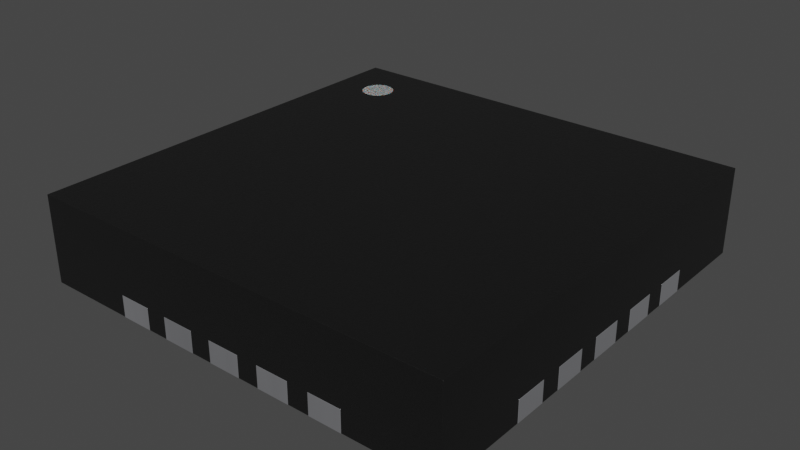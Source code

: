 # Source: SWTQFN-20-1EP_4x4mm_P0.5mm.blend  (saved by Blender 4.1.23; exported with 4.5.12 LTS)
import bpy
from mathutils import Matrix  # noqa: F401  (used for matrix-valued properties, if any)

bpy.ops.wm.read_factory_settings(use_empty=True)
scene = bpy.context.scene
scene.name = 'Scene'

# ---- collections
col_collection = bpy.data.collections.new('Collection'); scene.collection.children.link(col_collection)

# ---- materials (node trees are filled in below, after node groups)
mat_plastic_chip = bpy.data.materials.new('plastic_chip')
mat_plastic_chip.use_transparent_shadow = False
mat_plastic_chip.preview_render_type = 'CUBE'
mat_metal_pins = bpy.data.materials.new('metal_pins')
mat_metal_pins.use_transparent_shadow = False
mat_metal_pins.preview_render_type = 'CUBE'
mat_white_markings = bpy.data.materials.new('white_markings')
mat_white_markings.use_transparent_shadow = False
mat_white_markings.preview_render_type = 'FLAT'

# ---- material node trees
mat_plastic_chip.use_nodes = True; mat_plastic_chip.node_tree.nodes.clear()
_N = mat_plastic_chip.node_tree.nodes; _L = mat_plastic_chip.node_tree.links
n0 = _N.new('ShaderNodeBsdfPrincipled'); n0.name = 'Principled BSDF'; n0.location = (10, 300)
n0.distribution = 'GGX'
n0.subsurface_method = 'BURLEY'
n0.inputs[0].default_value = (0.009312, 0.009312, 0.009312, 1.0)
n0.inputs[1].default_value = 0.1372
n0.inputs[2].default_value = 0.3706
n0.inputs[3].default_value = 1.45
n0.inputs[27].default_value = (0.0, 0.0, 0.0, 1.0)
n0.inputs[28].default_value = 1.0
n1 = _N.new('ShaderNodeOutputMaterial'); n1.name = 'Material Output'; n1.location = (300, 300)
n2 = _N.new('ShaderNodeTexNoise'); n2.name = 'Noise Texture'; n2.location = (-893, 54)
n2.inputs[2].default_value = 200.0
n2.inputs[3].default_value = 3.6
n2.inputs[4].default_value = 0.8375
n3 = _N.new('ShaderNodeBump'); n3.name = 'Bump'; n3.location = (-604, -53)
n3.inputs[0].default_value = 0.08
n3.inputs[1].default_value = 1.0
n3.inputs[2].default_value = 1.0
_L.new(n0.outputs[0], n1.inputs[0])
_L.new(n2.outputs[0], n3.inputs[3])
_L.new(n3.outputs[0], n0.inputs[5])
n1.is_active_output = True
mat_metal_pins.use_nodes = True; mat_metal_pins.node_tree.nodes.clear()
_N = mat_metal_pins.node_tree.nodes; _L = mat_metal_pins.node_tree.links
n0 = _N.new('ShaderNodeMapping'); n0.name = 'Mapping'; n0.location = (-1447, -91)
n0.inputs[3].default_value = (4.8, 1.2, 1.1)
n1 = _N.new('ShaderNodeBsdfPrincipled'); n1.name = 'Principled BSDF'; n1.location = (-560, 254)
n1.distribution = 'GGX'
n1.subsurface_method = 'BURLEY'
n1.inputs[1].default_value = 0.7818
n1.inputs[2].default_value = 0.2886
n1.inputs[3].default_value = 1.45
n1.inputs[13].default_value = 0.0
n1.inputs[27].default_value = (0.0, 0.0, 0.0, 1.0)
n1.inputs[28].default_value = 1.0
n2 = _N.new('ShaderNodeOutputMaterial'); n2.name = 'Material Output.002'; n2.location = (-205, 253)
n2.width = 213
n3 = _N.new('ShaderNodeTexNoise'); n3.name = 'Noise Texture.002'; n3.location = (-1228, -73)
n3.inputs[2].default_value = 0.1
n3.inputs[3].default_value = 7.0
n3.inputs[4].default_value = 0.6
n3.inputs[8].default_value = 0.4
n4 = _N.new('ShaderNodeTexCoord'); n4.name = 'Texture Coordinate'; n4.location = (-1636, -116)
n5 = _N.new('ShaderNodeMix'); n5.name = 'Mix.001'; n5.location = (-921, 45)
n5.data_type = 'RGBA'
n5.inputs[6].default_value = (0.9398, 0.9547, 1.0, 1.0)
n5.inputs[7].default_value = (0.13, 0.1259, 0.1359, 1.0)
n6 = _N.new('ShaderNodeBump'); n6.name = 'Bump.001'; n6.location = (-1001, -227)
n6.inputs[0].default_value = 0.05
n6.inputs[1].default_value = 0.01
n6.inputs[2].default_value = 1.0
_L.new(n1.outputs[0], n2.inputs[0])
_L.new(n3.outputs[0], n6.inputs[3])
_L.new(n0.outputs[0], n3.inputs[0])
_L.new(n3.outputs[0], n5.inputs[0])
_L.new(n4.outputs[3], n0.inputs[0])
_L.new(n5.outputs[2], n1.inputs[0])
_L.new(n6.outputs[0], n1.inputs[5])
n2.is_active_output = True
mat_white_markings.use_nodes = True; mat_white_markings.node_tree.nodes.clear()
_N = mat_white_markings.node_tree.nodes; _L = mat_white_markings.node_tree.links
n0 = _N.new('ShaderNodeOutputMaterial'); n0.name = 'Material Output'; n0.location = (493, 281)
n1 = _N.new('ShaderNodeBsdfPrincipled'); n1.name = 'Principled BSDF'; n1.location = (159, 253)
n1.distribution = 'GGX'
n1.subsurface_method = 'BURLEY'
n1.inputs[1].default_value = 0.02
n1.inputs[2].default_value = 0.4636
n1.inputs[3].default_value = 1.4
n1.inputs[8].default_value = 1.0
n1.inputs[10].default_value = 0.3682
n1.inputs[13].default_value = 0.6591
n1.inputs[18].default_value = 0.2318
n1.inputs[20].default_value = 0.6709
n1.inputs[24].default_value = 0.1191
n1.inputs[27].default_value = (0.0, 0.0, 0.0, 1.0)
n1.inputs[28].default_value = 1.0
n2 = _N.new('ShaderNodeMapping'); n2.name = 'Mapping'; n2.location = (-1010, 265)
n2.inputs[3].default_value = (3.0, 1.0, 1.0)
n3 = _N.new('ShaderNodeTexCoord'); n3.name = 'Texture Coordinate'; n3.location = (-1250, 180)
n4 = _N.new('ShaderNodeBump'); n4.name = 'Bump'; n4.location = (-376, -99)
n4.inputs[0].default_value = 0.05
n4.inputs[1].default_value = 1.0
n4.inputs[2].default_value = 1.0
n5 = _N.new('ShaderNodeTexNoise'); n5.name = 'Noise Texture'; n5.location = (-662, 176)
n5.inputs[2].default_value = 88.0
n5.inputs[3].default_value = 10.8
n5.inputs[4].default_value = 0.9167
n5.inputs[8].default_value = 1.6
n6 = _N.new('ShaderNodeValToRGB'); n6.name = 'ColorRamp'; n6.location = (-354, 186)
while len(n6.color_ramp.elements) > 1: n6.color_ramp.elements.remove(n6.color_ramp.elements[-1])
n6.color_ramp.elements[0].position = 0.0; n6.color_ramp.elements[0].color = (0.2596, 0.2596, 0.2596, 1.0)
_e = n6.color_ramp.elements.new(1.0); _e.color = (0.6303, 0.6303, 0.6303, 1.0)
n7 = _N.new('ShaderNodeMix'); n7.name = 'Mix'; n7.location = (-58, 311)
n7.data_type = 'RGBA'
n7.inputs[0].default_value = 0.3682
n7.inputs[7].default_value = (0.2525, 0.2525, 0.2525, 1.0)
_L.new(n5.outputs[0], n6.inputs[0])
_L.new(n1.outputs[0], n0.inputs[0])
_L.new(n3.outputs[2], n2.inputs[0])
_L.new(n2.outputs[0], n5.inputs[0])
_L.new(n5.outputs[0], n4.inputs[3])
_L.new(n4.outputs[0], n1.inputs[5])
_L.new(n6.outputs[0], n7.inputs[6])
_L.new(n7.outputs[2], n1.inputs[0])
n0.is_active_output = True

# ---- world
world_world = bpy.data.worlds.new('World'); scene.world = world_world
world_world.use_nodes = True; world_world.node_tree.nodes.clear()
_N = world_world.node_tree.nodes; _L = world_world.node_tree.links
n0 = _N.new('ShaderNodeOutputWorld'); n0.name = 'World Output'; n0.location = (300, 300)
n1 = _N.new('ShaderNodeBackground'); n1.name = 'Background'; n1.location = (10, 300)
n1.inputs[0].default_value = (0.05088, 0.05088, 0.05088, 1.0)
_L.new(n1.outputs[0], n0.inputs[0])
n0.is_active_output = True
world_world.color = (0.05088, 0.05088, 0.05088)
world_world.use_sun_shadow = False
world_world.sun_shadow_jitter_overblur = 0.0

# ---- meshes
me_shape_9_indexedfaceset_002 = bpy.data.meshes.new('SHAPE_9_IndexedFaceSet.002')
me_shape_9_indexedfaceset_002.from_pydata([(0.7874, 0.7874, 0.3201), (0.7874, -0.7874, 0.0007874), (-0.5902, -0.5902, 0.07874), (0.5902, -0.5902, 0.07874), (-0.7874, -0.7874, 0.0007874), (0.7874, -0.7874, 0.3201), (-0.7874, -0.7874, 0.3201), (-0.7874, 0.7874, 0.3201), (-0.7874, 0.7874, 0.0007874), (0.7874, 0.7874, 0.0007874), (-0.4535, 0.665, 0.07874), (-0.2567, 0.665, 0.07874), (-0.05984, 0.665, 0.07874), (0.137, 0.665, 0.07874), (0.2567, 0.665, 0.07874), (0.3339, 0.665, 0.07874), (0.4535, 0.665, 0.07874), (0.665, 0.3339, 0.07874), (0.665, 0.2567, 0.07874), (0.665, 0.137, 0.07874), (0.665, -0.05984, 0.07874), (0.665, -0.137, 0.07874), (0.665, -0.2567, 0.07874), (0.665, -0.4535, 0.07874), (0.3339, -0.665, 0.07874), (0.4535, -0.665, 0.07874), (-0.05984, -0.665, 0.07874), (0.05984, -0.665, 0.07874), (-0.137, -0.665, 0.07874), (-0.4535, -0.665, 0.07874), (-0.665, -0.3339, 0.07874), (-0.665, -0.4535, 0.07874), (-0.665, -0.137, 0.07874), (-0.665, -0.2567, 0.07874), (-0.665, 0.2567, 0.07874), (-0.665, 0.137, 0.07874), (-0.665, 0.4535, 0.07874), (0.5902, 0.5902, 0.07874), (-0.5902, 0.5902, 0.07874), (-0.3339, 0.665, 0.07874), (-0.137, 0.665, 0.07874), (0.05984, 0.665, 0.07874), (0.665, 0.4535, 0.07874), (0.665, 0.05984, 0.07874), (0.665, -0.3339, 0.07874), (0.2567, -0.665, 0.07874), (0.137, -0.665, 0.07874), (-0.2567, -0.665, 0.07874), (-0.3339, -0.665, 0.07874), (-0.665, -0.05984, 0.07874), (-0.665, 0.05984, 0.07874), (-0.665, 0.3339, 0.07874), (0.4535, -0.7874, 0.07874), (-0.4535, -0.7874, 0.0007874), (-0.4535, -0.7874, 0.07874), (-0.3339, -0.7874, 0.0007874), (-0.3339, -0.7874, 0.07874), (-0.137, -0.7874, 0.0007874), (-0.2567, -0.7874, 0.0007874), (-0.2567, -0.7874, 0.07874), (-0.05984, -0.7874, 0.0007874), (-0.05984, -0.7874, 0.07874), (-0.137, -0.7874, 0.07874), (0.05984, -0.7874, 0.0007874), (0.05984, -0.7874, 0.07874), (0.2567, -0.7874, 0.0007874), (0.137, -0.7874, 0.0007874), (0.137, -0.7874, 0.07874), (0.3339, -0.7874, 0.0007874), (0.3339, -0.7874, 0.07874), (0.2567, -0.7874, 0.07874), (0.4535, -0.7874, 0.0007874), (0.7874, 0.4535, 0.07874), (0.7874, -0.4535, 0.0007874), (0.7874, -0.4535, 0.07874), (0.7874, -0.3339, 0.0007874), (0.7874, -0.3339, 0.07874), (0.7874, -0.137, 0.0007874), (0.7874, -0.2567, 0.0007874), (0.7874, -0.2567, 0.07874), (0.7874, -0.05984, 0.0007874), (0.7874, -0.05984, 0.07874), (0.7874, -0.137, 0.07874), (0.7874, 0.05984, 0.0007874), (0.7874, 0.05984, 0.07874), (0.7874, 0.2567, 0.0007874), (0.7874, 0.137, 0.0007874), (0.7874, 0.137, 0.07874), (0.7874, 0.3339, 0.0007874), (0.7874, 0.3339, 0.07874), (0.7874, 0.2567, 0.07874), (0.7874, 0.4535, 0.0007874), (-0.4535, 0.7874, 0.07874), (-0.4535, 0.7874, 0.0007874), (-0.3339, 0.7874, 0.0007874), (-0.3339, 0.7874, 0.07874), (-0.2567, 0.7874, 0.07874), (-0.05984, 0.7874, 0.07874), (-0.137, 0.7874, 0.07874), (-0.05984, 0.7874, 0.0007874), (-0.137, 0.7874, 0.0007874), (-0.2567, 0.7874, 0.0007874), (0.05984, 0.7874, 0.0007874), (0.05984, 0.7874, 0.07874), (0.137, 0.7874, 0.07874), (0.2567, 0.7874, 0.0007874), (0.137, 0.7874, 0.0007874), (0.3339, 0.7874, 0.07874), (0.2567, 0.7874, 0.07874), (0.4535, 0.7874, 0.07874), (0.4535, 0.7874, 0.0007874), (0.3339, 0.7874, 0.0007874), (-0.7874, -0.4535, 0.07874), (-0.7874, -0.4535, 0.0007874), (-0.7874, -0.2567, 0.0007874), (-0.7874, -0.3339, 0.0007874), (-0.7874, -0.3339, 0.07874), (-0.7874, -0.137, 0.0007874), (-0.7874, -0.137, 0.07874), (-0.7874, -0.05984, 0.0007874), (-0.7874, -0.05984, 0.07874), (-0.7874, -0.2567, 0.07874), (-0.7874, 0.137, 0.0007874), (-0.7874, 0.05984, 0.0007874), (-0.7874, 0.05984, 0.07874), (-0.7874, 0.2567, 0.0007874), (-0.7874, 0.2567, 0.07874), (-0.7874, 0.137, 0.07874), (-0.7874, 0.3339, 0.0007874), (-0.7874, 0.3339, 0.07874), (-0.7874, 0.4535, 0.07874), (-0.7874, 0.4535, 0.0007874), (-0.665, -0.137, 0.0007874), (-0.665, -0.05984, 0.0007874), (-0.665, -0.4535, 0.0007874), (-0.5902, -0.5784, 0.0007874), (-0.665, -0.3339, 0.0007874), (-0.665, -0.2567, 0.0007874), (-0.665, 0.05984, 0.0007874), (-0.665, 0.137, 0.0007874), (-0.665, 0.2567, 0.0007874), (-0.665, 0.3339, 0.0007874), (-0.5902, -0.5902, 0.0007874), (-0.665, 0.4535, 0.0007874), (-0.4535, 0.665, 0.0007874), (-0.5784, 0.5902, 0.0007874), (-0.3339, 0.665, 0.0007874), (-0.5902, 0.5902, 0.0007874), (-0.2567, 0.665, 0.0007874), (-0.05984, 0.665, 0.0007874), (-0.137, 0.665, 0.0007874), (0.05984, 0.665, 0.0007874), (0.2567, 0.665, 0.0007874), (0.137, 0.665, 0.0007874), (0.3339, 0.665, 0.0007874), (0.4535, 0.665, 0.0007874), (0.5902, 0.5902, 0.0007874), (-0.3339, -0.665, 0.0007874), (-0.4535, -0.665, 0.0007874), (-0.2567, -0.665, 0.0007874), (-0.05984, -0.665, 0.0007874), (-0.137, -0.665, 0.0007874), (0.05984, -0.665, 0.0007874), (0.137, -0.665, 0.0007874), (0.3339, -0.665, 0.0007874), (0.5902, -0.5902, 0.0007874), (0.4535, -0.665, 0.0007874), (0.2567, -0.665, 0.0007874), (0.665, -0.3339, 0.0007874), (0.665, -0.2567, 0.0007874), (0.665, -0.137, 0.0007874), (0.665, -0.05984, 0.0007874), (0.665, 0.2567, 0.0007874), (0.665, 0.3339, 0.0007874), (0.665, 0.4535, 0.0007874), (0.665, -0.4535, 0.0007874), (0.665, 0.05984, 0.0007874), (0.665, 0.137, 0.0007874), (-0.665, 0.4535, 0.0), (-0.5902, -0.5902, 0.07874), (0.5902, -0.5902, 0.07874), (-0.4535, 0.7878, 0.07874), (-0.7878, 0.4535, 0.0), (-0.665, 0.3339, 0.0), (-0.7878, 0.3339, 0.0), (-0.4535, 0.665, 0.07874), (-0.665, 0.2567, 0.0), (-0.2567, 0.7878, 0.07874), (-0.7878, 0.137, 0.0), (-0.2567, 0.665, 0.07874), (-0.7878, 0.2567, 0.0), (-0.665, 0.137, 0.0), (-0.05984, 0.7878, 0.07874), (-0.05984, 0.665, 0.07874), (-0.7878, -0.05984, 0.0), (0.137, 0.665, 0.07874), (0.2567, 0.665, 0.07874), (-0.7878, 0.05984, 0.0), (0.3339, 0.665, 0.07874), (-0.665, 0.05984, 0.0), (-0.665, -0.05984, 0.0), (0.4535, 0.665, 0.07874), (-0.7878, -0.2567, 0.0), (0.665, 0.3339, 0.07874), (-0.665, -0.2567, 0.0), (0.665, 0.2567, 0.07874), (0.665, 0.137, 0.07874), (-0.7878, -0.137, 0.0), (-0.665, -0.137, 0.0), (0.665, -0.05984, 0.07874), (0.7878, -0.05984, 0.07874), (-0.665, -0.4535, 0.0), (0.665, -0.137, 0.07874), (0.665, -0.2567, 0.07874), (-0.7878, -0.3339, 0.0), (-0.665, -0.3339, 0.0), (-0.7878, -0.4535, 0.0), (0.665, -0.4535, 0.07874), (0.7878, -0.4535, 0.07874), (0.3339, -0.665, 0.07874), (-0.3339, -0.665, 0.0), (-0.3339, -0.7878, 0.0), (0.4535, -0.665, 0.07874), (-0.4535, -0.665, 0.0), (-0.4535, -0.7878, 0.0), (-0.05984, -0.665, 0.07874), (-0.137, -0.665, 0.0), (0.05984, -0.665, 0.07874), (-0.2567, -0.7878, 0.0), (-0.2567, -0.665, 0.0), (-0.137, -0.665, 0.07874), (-0.137, -0.7878, 0.0), (-0.137, -0.7878, 0.07874), (-0.4535, -0.665, 0.07874), (-0.4535, -0.7878, 0.07874), (-0.7878, -0.3339, 0.07874), (0.05984, -0.665, 0.0), (-0.665, -0.3339, 0.07874), (-0.05984, -0.665, 0.0), (-0.7878, -0.4535, 0.07874), (0.05984, -0.7878, 0.0), (-0.05984, -0.7878, 0.0), (-0.665, -0.4535, 0.07874), (-0.7878, -0.137, 0.07874), (-0.665, -0.137, 0.07874), (0.137, -0.665, 0.0), (0.2567, -0.665, 0.0), (0.2567, -0.7878, 0.0), (0.137, -0.7878, 0.0), (-0.7878, -0.2567, 0.07874), (0.4535, -0.7878, 0.0), (0.3339, -0.7878, 0.0), (-0.665, -0.2567, 0.07874), (0.4535, -0.665, 0.0), (-0.7878, 0.05984, 0.07874), (-0.7878, -0.05984, 0.07874), (0.3339, -0.665, 0.0), (-0.7878, 0.2567, 0.07874), (0.7878, -0.4535, 0.0), (-0.665, 0.2567, 0.07874), (0.665, -0.3339, 0.0), (0.7878, -0.3339, 0.0), (-0.7878, 0.137, 0.07874), (0.665, -0.4535, 0.0), (-0.665, 0.137, 0.07874), (-0.665, 0.4535, 0.07874), (0.665, -0.2567, 0.0), (0.5902, 0.5902, 0.07874), (0.7878, -0.137, 0.0), (0.7878, -0.2567, 0.0), (-0.5902, 0.5902, 0.07874), (-0.3339, 0.665, 0.07874), (0.665, -0.137, 0.0), (-0.3339, 0.7878, 0.07874), (0.7878, -0.05984, 0.0), (-0.137, 0.665, 0.07874), (-0.137, 0.7878, 0.07874), (0.665, -0.05984, 0.0), (0.05984, 0.665, 0.07874), (0.665, 0.05984, 0.0), (0.7878, 0.05984, 0.0), (0.05984, 0.7878, 0.07874), (0.7878, 0.2567, 0.0), (0.7878, 0.137, 0.0), (0.665, 0.2567, 0.0), (0.665, 0.137, 0.0), (0.2567, 0.7878, 0.07874), (0.137, 0.7878, 0.07874), (0.4535, 0.7878, 0.07874), (0.3339, 0.7878, 0.07874), (0.665, 0.3339, 0.0), (0.7878, 0.3339, 0.07874), (0.7878, 0.4535, 0.07874), (0.665, 0.4535, 0.07874), (0.665, 0.4535, 0.0), (0.7878, 0.4535, 0.0), (0.7878, 0.3339, 0.0), (0.7878, 0.137, 0.07874), (0.4535, 0.665, 0.0), (0.7878, 0.2567, 0.07874), (0.3339, 0.7878, 0.0), (0.4535, 0.7878, 0.0), (0.7878, 0.05984, 0.07874), (0.3339, 0.665, 0.0), (0.665, 0.05984, 0.07874), (0.7878, -0.2567, 0.07874), (0.2567, 0.665, 0.0), (0.137, 0.7878, 0.0), (0.2567, 0.7878, 0.0), (0.7878, -0.137, 0.07874), (0.7878, -0.3339, 0.07874), (0.137, 0.665, 0.0), (0.665, -0.3339, 0.07874), (0.3339, -0.7878, 0.07874), (0.4535, -0.7878, 0.07874), (-0.05984, 0.7878, 0.0), (-0.05984, 0.665, 0.0), (0.05984, 0.7878, 0.0), (0.05984, 0.665, 0.0), (0.2567, -0.7878, 0.07874), (0.2567, -0.665, 0.07874), (0.137, -0.7878, 0.07874), (0.137, -0.665, 0.07874), (-0.137, 0.7878, 0.0), (-0.137, 0.665, 0.0), (-0.05984, -0.7878, 0.07874), (-0.2567, 0.7878, 0.0), (0.05984, -0.7878, 0.07874), (-0.2567, 0.665, 0.0), (-0.2567, -0.665, 0.07874), (-0.2567, -0.7878, 0.07874), (-0.3339, -0.7878, 0.07874), (-0.3339, 0.7878, 0.0), (-0.3339, 0.665, 0.0), (-0.4535, 0.7878, 0.0), (-0.3339, -0.665, 0.07874), (-0.4535, 0.665, 0.0), (-0.665, -0.05984, 0.07874), (-0.5902, -0.5902, 0.0), (-0.665, 0.05984, 0.07874), (-0.5902, 0.5902, 0.0), (0.5902, 0.5902, 0.0), (-0.665, 0.3339, 0.07874), (-0.7878, 0.3339, 0.07874), (-0.7878, 0.4535, 0.07874), (0.5902, -0.5902, 0.0), (-0.6474, 0.5479, 0.2811), (-0.6349, 0.5383, 0.2811), (-0.6204, 0.5322, 0.2811), (-0.6047, 0.5302, 0.2811), (-0.5745, 0.5383, 0.2811), (-0.562, 0.5479, 0.2811), (-0.5524, 0.5604, 0.2811), (-0.5891, 0.6489, 0.2811), (-0.6204, 0.6489, 0.2811), (-0.6349, 0.6428, 0.2811), (-0.657, 0.6207, 0.2811), (-0.663, 0.6062, 0.2811), (-0.665, 0.5906, 0.2811), (-0.663, 0.5749, 0.2811), (-0.657, 0.5604, 0.2811), (-0.5891, 0.5322, 0.2811), (-0.5464, 0.5749, 0.2811), (-0.5444, 0.5906, 0.2811), (-0.5464, 0.6062, 0.2811), (-0.5524, 0.6207, 0.2811), (-0.562, 0.6332, 0.2811), (-0.5745, 0.6428, 0.2811), (-0.6047, 0.6509, 0.2811), (-0.6474, 0.6332, 0.2811), (-0.6349, 0.6428, 0.3205), (-0.6474, 0.6332, 0.3205), (-0.5745, 0.5383, 0.3205), (-0.562, 0.5479, 0.3205), (-0.5524, 0.6207, 0.3205), (-0.562, 0.6332, 0.3205), (-0.663, 0.5749, 0.3205), (-0.657, 0.5604, 0.3205), (-0.665, 0.5906, 0.3205), (-0.6204, 0.6489, 0.3205), (-0.657, 0.6207, 0.3205), (-0.663, 0.6062, 0.3205), (-0.5524, 0.5604, 0.3205), (-0.6349, 0.5383, 0.3205), (-0.6204, 0.5322, 0.3205), (-0.5745, 0.6428, 0.3205), (-0.5891, 0.6489, 0.3205), (-0.5891, 0.5322, 0.3205), (-0.5464, 0.5749, 0.3205), (-0.6474, 0.5479, 0.3205), (-0.6047, 0.6509, 0.3205), (-0.5464, 0.6062, 0.3205), (-0.5444, 0.5906, 0.3205), (-0.6047, 0.5302, 0.3205)], [], [(6, 62, 61), (5, 82, 81), (0, 104, 103), (6, 124, 120), (139, 140, 147), (156, 154, 155), (2, 142, 135), (38, 147, 145), (66, 67, 64, 63), (68, 69, 70, 65), (58, 59, 56, 55), (4, 53, 54, 6), (9, 0, 72, 91), (69, 52, 5), (5, 6, 61), (6, 54, 56), (82, 77, 80, 81), (6, 56, 59), (70, 69, 5), (67, 70, 5), (6, 59, 62), (64, 67, 5), (61, 64, 5), (86, 87, 84, 83), (88, 89, 90, 85), (78, 79, 76, 75), (1, 73, 74, 5), (8, 7, 92, 93), (89, 72, 0), (0, 5, 81), (5, 74, 76), (104, 106, 102, 103), (5, 76, 79), (90, 89, 0), (87, 90, 0), (5, 79, 82), (84, 87, 0), (81, 84, 0), (100, 98, 97, 99), (94, 95, 96, 101), (105, 108, 107, 111), (9, 110, 109, 0), (7, 8, 131, 130), (95, 92, 7), (7, 0, 103), (0, 109, 107), (117, 118, 120, 119), (0, 107, 108), (96, 95, 7), (98, 96, 7), (0, 108, 104), (97, 98, 7), (103, 97, 7), (127, 122, 123, 124), (129, 128, 125, 126), (121, 114, 115, 116), (4, 6, 112, 113), (6, 7, 124), (7, 130, 129), (7, 129, 126), (116, 112, 6), (114, 137, 136, 115), (7, 126, 127), (7, 127, 124), (121, 116, 6), (118, 121, 6), (120, 118, 6), (119, 133, 132, 117), (135, 134, 136), (144, 145, 93), (145, 147, 93), (147, 135, 138), (135, 136, 137), (135, 137, 132), (131, 8, 147), (8, 93, 147), (135, 132, 133), (140, 125, 128, 141), (143, 131, 147), (122, 139, 138, 123), (141, 143, 147), (135, 133, 138), (177, 86, 83, 176), (140, 141, 147), (147, 138, 139), (77, 170, 171, 80), (75, 168, 169, 78), (65, 167, 164, 68), (175, 73, 165), (73, 1, 165), (1, 71, 165), (71, 166, 165), (63, 162, 163, 66), (57, 161, 160, 60), (55, 157, 159, 58), (101, 148, 146, 94), (158, 53, 142), (53, 4, 142), (4, 113, 142), (113, 134, 135), (142, 113, 135), (158, 142, 157), (142, 165, 160), (157, 142, 159), (159, 142, 161), (156, 145, 151), (145, 144, 146), (161, 142, 160), (145, 146, 148), (162, 160, 165), (163, 162, 165), (167, 163, 165), (164, 167, 165), (166, 164, 165), (175, 165, 168), (165, 156, 171), (168, 165, 169), (169, 165, 170), (99, 149, 150, 100), (170, 165, 171), (145, 148, 150), (106, 153, 151, 102), (145, 150, 149), (111, 154, 152, 105), (145, 149, 151), (176, 171, 156), (177, 176, 156), (156, 151, 153), (173, 88, 85, 172), (156, 153, 152), (172, 177, 156), (6, 5, 0, 7), (173, 172, 156), (9, 91, 156), (91, 174, 156), (174, 173, 156), (155, 110, 156), (110, 9, 156), (156, 152, 154), (71, 52, 25, 166), (140, 139, 35, 34), (155, 154, 15, 16), (150, 148, 11, 40), (57, 62, 28, 161), (138, 133, 49, 50), (169, 170, 21, 22), (37, 38, 145, 156), (173, 174, 42, 17), (99, 97, 12, 149), (156, 165, 3, 37), (122, 127, 35, 139), (117, 132, 32, 118), (128, 129, 51, 141), (83, 84, 43, 176), (77, 82, 21, 170), (53, 158, 29, 54), (132, 137, 33, 32), (165, 142, 2, 3), (131, 143, 36, 130), (1, 5, 52, 71), (143, 141, 51, 36), (114, 121, 33, 137), (158, 157, 48, 29), (93, 92, 10, 144), (94, 146, 39, 95), (78, 169, 22, 79), (88, 173, 17, 89), (151, 149, 12, 41), (177, 172, 18, 19), (75, 76, 44, 168), (100, 150, 40, 98), (175, 168, 44, 23), (106, 104, 13, 153), (85, 90, 18, 172), (123, 138, 50, 124), (60, 160, 26, 61), (105, 152, 14, 108), (65, 70, 45, 167), (102, 151, 41, 103), (163, 167, 45, 46), (146, 144, 10, 39), (160, 162, 27, 26), (66, 163, 46, 67), (86, 177, 19, 87), (152, 153, 13, 14), (115, 136, 30, 116), (101, 96, 11, 148), (63, 64, 27, 162), (73, 175, 23, 74), (171, 176, 43, 20), (119, 120, 49, 133), (111, 107, 15, 154), (68, 164, 24, 69), (136, 134, 31, 30), (58, 159, 47, 59), (110, 155, 16, 109), (55, 56, 48, 157), (164, 166, 25, 24), (91, 72, 42, 174), (125, 140, 34, 126), (159, 161, 28, 47), (113, 112, 31, 134), (80, 171, 20, 81), (3, 2, 38, 37), (95, 39, 10, 92), (98, 40, 11, 96), (108, 14, 13, 104), (38, 2, 135, 147), (109, 16, 15, 107), (89, 17, 42, 72), (87, 19, 18, 90), (81, 20, 43, 84), (79, 22, 21, 82), (74, 23, 44, 76), (52, 69, 24, 25), (64, 61, 26, 27), (62, 59, 47, 28), (70, 67, 46, 45), (56, 54, 29, 48), (121, 118, 32, 33), (120, 124, 50, 49), (112, 116, 30, 31), (127, 126, 34, 35), (129, 130, 36, 51), (103, 41, 12, 97), (62, 57, 60, 61), (253, 222, 314, 250), (186, 259, 264, 191), (298, 201, 198, 303), (202, 249, 243, 207), (324, 275, 189, 328), (184, 182, 178, 183), (226, 230, 232, 231), (199, 339, 337, 200), (338, 179, 270, 340), (266, 213, 212, 272), (188, 190, 186, 191), (216, 214, 215, 211), (290, 203, 293, 294), (316, 193, 192, 315), (341, 267, 180, 345), (282, 299, 297, 283), (191, 264, 262, 188), (194, 197, 199, 200), (207, 243, 244, 208), (315, 192, 281, 317), (231, 232, 330, 228), (183, 342, 343, 184), (279, 304, 302, 280), (202, 207, 208, 204), (272, 212, 309, 268), (184, 343, 344, 182), (224, 234, 233, 223), (208, 244, 252, 204), (345, 180, 179, 338), (268, 309, 305, 269), (340, 270, 267, 341), (182, 344, 265, 178), (178, 265, 342, 183), (204, 252, 249, 202), (223, 233, 335, 220), (224, 223, 220, 221), (336, 185, 181, 334), (332, 273, 271, 333), (269, 305, 213, 266), (248, 245, 246, 247), (296, 291, 203, 290), (228, 229, 226, 231), (318, 278, 193, 316), (285, 206, 205, 284), (194, 255, 254, 197), (334, 181, 273, 332), (260, 312, 310, 261), (241, 238, 236, 240), (323, 276, 275, 324), (263, 217, 312, 260), (311, 195, 287, 307), (250, 314, 313, 251), (284, 205, 299, 282), (197, 254, 339, 199), (221, 331, 234, 224), (241, 325, 225, 238), (247, 319, 321, 248), (308, 286, 196, 306), (246, 320, 319, 247), (251, 256, 253, 250), (317, 281, 278, 318), (216, 239, 235, 214), (245, 322, 320, 246), (261, 310, 218, 258), (333, 271, 185, 336), (263, 260, 261, 258), (238, 225, 227, 236), (248, 321, 322, 245), (283, 297, 206, 285), (306, 196, 195, 311), (240, 327, 325, 241), (266, 272, 268, 269), (214, 235, 237, 215), (328, 189, 187, 326), (236, 227, 327, 240), (258, 218, 217, 263), (277, 209, 304, 279), (277, 279, 280, 274), (200, 337, 255, 194), (303, 198, 289, 300), (307, 287, 286, 308), (251, 313, 219, 256), (188, 262, 257, 190), (285, 284, 282, 283), (215, 237, 242, 211), (326, 187, 276, 323), (228, 330, 329, 229), (300, 289, 288, 301), (295, 292, 291, 296), (290, 294, 295, 296), (280, 302, 210, 274), (301, 288, 201, 298), (220, 335, 331, 221), (256, 219, 222, 253), (294, 293, 292, 295), (303, 300, 301, 298), (190, 257, 259, 186), (229, 329, 230, 226), (211, 242, 239, 216), (274, 210, 209, 277), (179, 180, 267, 270), (311, 307, 308, 306), (185, 271, 273, 181), (189, 275, 276, 187), (193, 278, 281, 192), (195, 196, 286, 287), (198, 201, 288, 289), (316, 315, 317, 318), (203, 291, 292, 293), (206, 297, 299, 205), (209, 210, 302, 304), (213, 305, 309, 212), (217, 218, 310, 312), (328, 326, 323, 324), (313, 314, 222, 219), (325, 327, 227, 225), (330, 232, 230, 329), (321, 319, 320, 322), (234, 331, 335, 233), (336, 334, 332, 333), (249, 252, 244, 243), (255, 337, 339, 254), (239, 242, 237, 235), (262, 264, 259, 257), (338, 340, 341, 345), (343, 342, 265, 344), (353, 368, 390, 386), (357, 358, 378, 381), (350, 351, 373, 372), (366, 367, 385, 375), (347, 348, 384, 383), (355, 369, 371, 370), (360, 346, 389, 377), (351, 352, 382, 373), (348, 349, 393, 384), (352, 362, 388, 382), (356, 357, 381, 380), (346, 347, 383, 389), (361, 350, 372, 387), (354, 355, 370, 379), (362, 363, 392, 388), (358, 359, 376, 378), (363, 364, 391, 392), (368, 354, 379, 390), (359, 360, 377, 376), (358, 357, 356, 369, 355, 354, 368, 353, 367, 366, 365, 364, 363, 362, 352, 351, 350, 361, 349, 348, 347, 346, 360, 359), (349, 361, 387, 393), (365, 366, 375, 374), (378, 376, 377, 389, 383, 384, 393, 387, 372, 373, 382, 388, 392, 391, 374, 375, 385, 386, 390, 379, 370, 371, 380, 381), (369, 356, 380, 371), (367, 353, 386, 385), (364, 365, 374, 391)])
me_shape_9_indexedfaceset_002.polygons.foreach_set('use_smooth', [True] * 378)
me_shape_9_indexedfaceset_002.polygons.foreach_set('material_index', [0, 0, 0, 0, 0, 0, 0, 0, 0, 0, 0, 0, 0, 0, 0, 0, 0, 0, 0, 0, 0, 0, 0, 0, 0, 0, 0, 0, 0, 0, 0, 0, 0, 0, 0, 0, 0, 0, 0, 0, 0, 0, 0, 0, 0, 0, 0, 0, 0, 0, 0, 0, 0, 0, 0, 0, 0, 0, 0, 0, 0, 0, 0, 0, 0, 0, 0, 0, 0, 0, 0, 0, 0, 0, 0, 0, 0, 0, 0, 0, 0, 0, 0, 0, 0, 0, 0, 0, 0, 0, 0, 0, 0, 0, 0, 0, 0, 0, 0, 0, 0, 0, 0, 0, 0, 0, 0, 0, 0, 0, 0, 0, 0, 0, 0, 0, 0, 0, 0, 0, 0, 0, 0, 0, 0, 0, 0, 0, 0, 0, 0, 0, 0, 0, 0, 0, 0, 0, 0, 0, 0, 0, 0, 0, 0, 0, 0, 0, 0, 0, 0, 0, 0, 0, 0, 0, 0, 0, 0, 0, 0, 0, 0, 0, 0, 0, 0, 0, 0, 0, 0, 0, 0, 0, 0, 0, 0, 0, 0, 0, 0, 0, 0, 0, 0, 0, 0, 0, 0, 0, 0, 0, 0, 0, 0, 0, 0, 0, 0, 0, 0, 0, 0, 0, 0, 0, 0, 0, 0, 0, 0, 0, 0, 0, 0, 0, 0, 0, 0, 0, 0, 0, 0, 0, 0, 0, 1, 1, 1, 1, 1, 1, 1, 1, 1, 1, 1, 1, 1, 1, 1, 1, 1, 1, 1, 1, 1, 1, 1, 1, 1, 1, 1, 1, 1, 1, 1, 1, 1, 1, 1, 1, 1, 1, 1, 1, 1, 1, 1, 1, 1, 1, 1, 1, 1, 1, 1, 1, 1, 1, 1, 1, 1, 1, 1, 1, 1, 1, 1, 1, 1, 1, 1, 1, 1, 1, 1, 1, 1, 1, 1, 1, 1, 1, 1, 1, 1, 1, 1, 1, 1, 1, 1, 1, 1, 1, 1, 1, 1, 1, 1, 1, 1, 1, 1, 1, 1, 1, 1, 1, 1, 1, 1, 1, 1, 1, 1, 1, 1, 1, 1, 1, 1, 1, 1, 1, 1, 1, 1, 1, 1, 1, 2, 2, 2, 2, 2, 2, 2, 2, 2, 2, 2, 2, 2, 2, 2, 2, 2, 2, 2, 2, 2, 2, 2, 2, 2, 2])
_k = set([(0, 5), (0, 7), (0, 9), (1, 5), (1, 71), (1, 73), (2, 3), (2, 38), (2, 142), (3, 37), (3, 165), (4, 6), (4, 53), (4, 113), (5, 6), (6, 7), (7, 8), (8, 93), (8, 131), (9, 91), (9, 110), (10, 39), (10, 92), (10, 144), (11, 40), (11, 96), (11, 148), (12, 41), (12, 97), (12, 149), (13, 14), (13, 104), (13, 153), (14, 108), (14, 152), (15, 16), (15, 107), (15, 154), (16, 109), (16, 155), (17, 42), (17, 89), (17, 173), (18, 19), (18, 90), (18, 172), (19, 87), (19, 177), (20, 43), (20, 81), (20, 171), (21, 22), (21, 82), (21, 170), (22, 79), (22, 169), (23, 44), (23, 74), (23, 175), (24, 25), (24, 69), (24, 164), (25, 52), (25, 166), (26, 27), (26, 61), (26, 160), (27, 64), (27, 162), (28, 47), (28, 62), (28, 161), (29, 48), (29, 54), (29, 158), (30, 31), (30, 116), (30, 136), (31, 112), (31, 134), (32, 33), (32, 118), (32, 132), (33, 121), (33, 137), (34, 35), (34, 126), (34, 140), (35, 127), (35, 139), (36, 51), (36, 130), (36, 143), (37, 38), (37, 156), (38, 147), (39, 95), (39, 146), (40, 98), (40, 150), (41, 103), (41, 151), (42, 72), (42, 174), (43, 84), (43, 176), (44, 76), (44, 168), (45, 46), (45, 70), (45, 167), (46, 67), (46, 163), (47, 59), (47, 159), (48, 56), (48, 157), (49, 50), (49, 120), (49, 133), (50, 124), (50, 138), (51, 129), (51, 141), (52, 69), (52, 71), (53, 54), (53, 158), (54, 56), (55, 56), (55, 58), (55, 157), (57, 60), (57, 62), (57, 161), (58, 59), (58, 159), (59, 62), (60, 61), (60, 160), (61, 64), (63, 64), (63, 66), (63, 162), (65, 68), (65, 70), (65, 167), (66, 67), (66, 163), (67, 70), (68, 69), (68, 164), (71, 166), (72, 89), (72, 91), (73, 74), (73, 175), (74, 76), (75, 76), (75, 78), (75, 168), (77, 80), (77, 82), (77, 170), (78, 79), (78, 169), (79, 82), (80, 81), (80, 171), (81, 84), (83, 84), (83, 86), (83, 176), (85, 88), (85, 90), (85, 172), (86, 87), (86, 177), (87, 90), (88, 89), (88, 173), (91, 174), (92, 93), (92, 95), (93, 144), (94, 95), (94, 101), (94, 146), (96, 98), (96, 101), (97, 99), (97, 103), (98, 100), (99, 100), (99, 149), (100, 150), (101, 148), (102, 103), (102, 106), (102, 151), (104, 106), (104, 108), (105, 108), (105, 111), (105, 152), (106, 153), (107, 109), (107, 111), (109, 110), (110, 155), (111, 154), (112, 113), (112, 116), (113, 134), (114, 115), (114, 121), (114, 137), (115, 116), (115, 136), (117, 118), (117, 119), (117, 132), (118, 121), (119, 120), (119, 133), (120, 124), (122, 123), (122, 127), (122, 139), (123, 124), (123, 138), (125, 126), (125, 128), (125, 140), (126, 127), (128, 129), (128, 141), (129, 130), (130, 131), (131, 143), (132, 137), (133, 138), (134, 135), (134, 136), (135, 142), (135, 147), (139, 140), (141, 143), (142, 165), (144, 145), (144, 146), (145, 147), (145, 156), (148, 150), (149, 151), (152, 153), (154, 155), (156, 165), (157, 158), (159, 161), (160, 162), (163, 167), (164, 166), (168, 175), (169, 170), (171, 176), (172, 177), (173, 174), (178, 182), (178, 183), (178, 265), (179, 180), (179, 270), (179, 338), (180, 267), (180, 345), (181, 185), (181, 273), (181, 334), (182, 184), (182, 344), (183, 184), (183, 342), (184, 343), (185, 271), (185, 336), (186, 190), (186, 191), (186, 259), (187, 189), (187, 276), (187, 326), (188, 190), (188, 191), (188, 262), (189, 275), (189, 328), (190, 257), (191, 264), (192, 193), (192, 281), (192, 315), (193, 278), (193, 316), (194, 197), (194, 200), (194, 255), (195, 196), (195, 287), (195, 311), (196, 286), (196, 306), (197, 199), (197, 254), (198, 201), (198, 289), (198, 303), (199, 200), (199, 339), (200, 337), (201, 288), (201, 298), (202, 204), (202, 207), (202, 249), (203, 290), (203, 291), (203, 293), (204, 208), (204, 252), (205, 206), (205, 284), (205, 299), (206, 285), (206, 297), (207, 208), (207, 243), (208, 244), (209, 210), (209, 277), (209, 304), (210, 274), (210, 302), (211, 215), (211, 216), (211, 242), (212, 213), (212, 272), (212, 309), (213, 266), (213, 305), (214, 215), (214, 216), (214, 235), (215, 237), (216, 239), (217, 218), (217, 263), (217, 312), (218, 258), (218, 310), (219, 222), (219, 256), (219, 313), (220, 221), (220, 223), (220, 335), (221, 224), (221, 331), (222, 253), (222, 314), (223, 224), (223, 233), (224, 234), (225, 227), (225, 238), (225, 325), (226, 229), (226, 230), (226, 231), (227, 236), (227, 327), (228, 229), (228, 231), (228, 330), (229, 329), (230, 232), (230, 329), (231, 232), (232, 330), (233, 234), (233, 335), (234, 331), (235, 237), (235, 239), (236, 238), (236, 240), (237, 242), (238, 241), (239, 242), (240, 241), (240, 327), (241, 325), (243, 244), (243, 249), (244, 252), (245, 246), (245, 248), (245, 322), (246, 247), (246, 320), (247, 248), (247, 319), (248, 321), (249, 252), (250, 251), (250, 253), (250, 314), (251, 256), (251, 313), (253, 256), (254, 255), (254, 339), (255, 337), (257, 259), (257, 262), (258, 261), (258, 263), (259, 264), (260, 261), (260, 263), (260, 312), (261, 310), (262, 264), (265, 342), (265, 344), (266, 269), (266, 272), (267, 270), (267, 341), (268, 269), (268, 272), (268, 309), (269, 305), (270, 340), (271, 273), (271, 333), (273, 332), (274, 277), (274, 280), (275, 276), (275, 324), (276, 323), (277, 279), (278, 281), (278, 318), (279, 280), (279, 304), (280, 302), (281, 317), (282, 283), (282, 284), (282, 299), (283, 285), (283, 297), (284, 285), (286, 287), (286, 308), (287, 307), (288, 289), (288, 301), (289, 300), (290, 294), (290, 296), (291, 292), (291, 296), (292, 293), (292, 295), (293, 294), (294, 295), (295, 296), (297, 299), (298, 301), (298, 303), (300, 301), (300, 303), (302, 304), (305, 309), (306, 308), (306, 311), (307, 308), (307, 311), (310, 312), (313, 314), (315, 316), (315, 317), (316, 318), (317, 318), (319, 320), (319, 321), (320, 322), (321, 322), (323, 324), (323, 326), (324, 328), (325, 327), (326, 328), (329, 330), (331, 335), (332, 333), (332, 334), (333, 336), (334, 336), (337, 339), (338, 340), (338, 345), (340, 341), (341, 345), (342, 343), (343, 344), (346, 347), (346, 360), (347, 348), (348, 349), (349, 361), (350, 351), (350, 361), (351, 352), (352, 362), (353, 367), (353, 368), (354, 355), (354, 368), (355, 369), (356, 357), (356, 369), (357, 358), (358, 359), (359, 360), (362, 363), (363, 364), (364, 365), (365, 366), (366, 367), (370, 371), (370, 379), (371, 380), (372, 373), (372, 387), (373, 382), (374, 375), (374, 391), (375, 385), (376, 377), (376, 378), (377, 389), (378, 381), (379, 390), (380, 381), (382, 388), (383, 384), (383, 389), (384, 393), (385, 386), (386, 390), (387, 393), (388, 392), (391, 392)])
me_shape_9_indexedfaceset_002.attributes.new('sharp_edge', 'BOOLEAN', 'EDGE').data.foreach_set('value', [ (min(e.vertices), max(e.vertices)) in _k for e in me_shape_9_indexedfaceset_002.edges])
_uv = me_shape_9_indexedfaceset_002.uv_layers.new(name='UVMap')
_uv.uv.foreach_set('vector', [0.0, 1.0, 0.413, 0.2441, 0.462, 0.2441, 0.0, 1.0, 0.413, 0.2441, 0.462, 0.2441, 1.0, 1.0, 0.587, 0.2441, 0.538, 0.2441, 0.0, 1.0, 0.538, 0.2441, 0.462, 0.2441, 0.07775, 0.587, 0.07775, 0.663, 0.1252, 0.8747, 0.8747, 0.8747, 0.712, 0.9222, 0.788, 0.9222, 0.0, 0.0, 0.0, 0.0, 0.0, 0.01, 0.0, 1.0, 0.0, 1.0, 0.01, 1.0, 0.587, 0.0, 0.587, 0.2441, 0.538, 0.2441, 0.538, 0.0, 0.712, 0.0, 0.712, 0.2441, 0.663, 0.2441, 0.663, 0.0, 0.337, 0.0, 0.337, 0.2441, 0.288, 0.2441, 0.288, 0.0, 0.0, 0.0, 0.212, 0.0, 0.212, 0.2441, 0.0, 1.0, 1.0, 0.0, 1.0, 1.0, 0.788, 0.2441, 0.788, 0.0, 0.712, 0.2441, 0.788, 0.2441, 1.0, 1.0, 1.0, 1.0, 0.0, 1.0, 0.462, 0.2441, 0.0, 1.0, 0.212, 0.2441, 0.288, 0.2441, 0.413, 0.2441, 0.413, 0.0, 0.462, 0.0, 0.462, 0.2441, 0.0, 1.0, 0.288, 0.2441, 0.337, 0.2441, 0.663, 0.2441, 0.712, 0.2441, 1.0, 1.0, 0.587, 0.2441, 0.663, 0.2441, 1.0, 1.0, 0.0, 1.0, 0.337, 0.2441, 0.413, 0.2441, 0.538, 0.2441, 0.587, 0.2441, 1.0, 1.0, 0.462, 0.2441, 0.538, 0.2441, 1.0, 1.0, 0.587, 0.0, 0.587, 0.2441, 0.538, 0.2441, 0.538, 0.0, 0.712, 0.0, 0.712, 0.2441, 0.663, 0.2441, 0.663, 0.0, 0.337, 0.0, 0.337, 0.2441, 0.288, 0.2441, 0.288, 0.0, 0.0, 0.0, 0.212, 0.0, 0.212, 0.2441, 0.0, 1.0, 0.0, 0.0, 0.0, 1.0, 0.212, 0.2441, 0.212, 0.0, 0.712, 0.2441, 0.788, 0.2441, 1.0, 1.0, 1.0, 1.0, 0.0, 1.0, 0.462, 0.2441, 0.0, 1.0, 0.212, 0.2441, 0.288, 0.2441, 0.587, 0.2441, 0.587, 0.0, 0.538, 0.0, 0.538, 0.2441, 0.0, 1.0, 0.288, 0.2441, 0.337, 0.2441, 0.663, 0.2441, 0.712, 0.2441, 1.0, 1.0, 0.587, 0.2441, 0.663, 0.2441, 1.0, 1.0, 0.0, 1.0, 0.337, 0.2441, 0.413, 0.2441, 0.538, 0.2441, 0.587, 0.2441, 1.0, 1.0, 0.462, 0.2441, 0.538, 0.2441, 1.0, 1.0, 0.413, 0.0, 0.413, 0.2441, 0.462, 0.2441, 0.462, 0.0, 0.288, 0.0, 0.288, 0.2441, 0.337, 0.2441, 0.337, 0.0, 0.663, 0.0, 0.663, 0.2441, 0.712, 0.2441, 0.712, 0.0, 1.0, 0.0, 0.788, 0.0, 0.788, 0.2441, 1.0, 1.0, 1.0, 1.0, 1.0, 0.0, 0.788, 0.0, 0.788, 0.2441, 0.288, 0.2441, 0.212, 0.2441, 0.0, 1.0, 0.0, 1.0, 1.0, 1.0, 0.538, 0.2441, 1.0, 1.0, 0.788, 0.2441, 0.712, 0.2441, 0.413, 0.0, 0.413, 0.2441, 0.462, 0.2441, 0.462, 0.0, 1.0, 1.0, 0.712, 0.2441, 0.663, 0.2441, 0.337, 0.2441, 0.288, 0.2441, 0.0, 1.0, 0.413, 0.2441, 0.337, 0.2441, 0.0, 1.0, 1.0, 1.0, 0.663, 0.2441, 0.587, 0.2441, 0.462, 0.2441, 0.413, 0.2441, 0.0, 1.0, 0.538, 0.2441, 0.462, 0.2441, 0.0, 1.0, 0.587, 0.2441, 0.587, 0.0, 0.538, 0.0, 0.538, 0.2441, 0.712, 0.2441, 0.712, 0.0, 0.663, 0.0, 0.663, 0.2441, 0.337, 0.2441, 0.337, 0.0, 0.288, 0.0, 0.288, 0.2441, 0.0, 0.0, 0.0, 1.0, 0.212, 0.2441, 0.212, 0.0, 0.0, 1.0, 1.0, 1.0, 0.538, 0.2441, 1.0, 1.0, 0.788, 0.2441, 0.712, 0.2441, 1.0, 1.0, 0.712, 0.2441, 0.663, 0.2441, 0.288, 0.2441, 0.212, 0.2441, 0.0, 1.0, 0.0, 0.337, 0.07775, 0.337, 0.07775, 0.288, 0.0, 0.288, 1.0, 1.0, 0.663, 0.2441, 0.587, 0.2441, 1.0, 1.0, 0.587, 0.2441, 0.538, 0.2441, 0.337, 0.2441, 0.288, 0.2441, 0.0, 1.0, 0.413, 0.2441, 0.337, 0.2441, 0.0, 1.0, 0.462, 0.2441, 0.413, 0.2441, 0.0, 1.0, 0.0, 0.462, 0.07775, 0.462, 0.07775, 0.413, 0.0, 0.413, 0.1253, 0.1327, 0.07775, 0.212, 0.07775, 0.288, 0.212, 0.9222, 0.1327, 0.8747, 0.212, 1.0, 0.1327, 0.8747, 0.1252, 0.8747, 0.212, 1.0, 0.1252, 0.8747, 0.1253, 0.1327, 0.07775, 0.538, 0.1253, 0.1327, 0.07775, 0.288, 0.07775, 0.337, 0.1253, 0.1327, 0.07775, 0.337, 0.07775, 0.413, 0.0, 0.788, 0.0, 1.0, 0.1252, 0.8747, 0.0, 1.0, 0.212, 1.0, 0.1252, 0.8747, 0.1253, 0.1327, 0.07775, 0.413, 0.07775, 0.462, 0.07775, 0.663, 0.0, 0.663, 0.0, 0.712, 0.07775, 0.712, 0.07775, 0.788, 0.0, 0.788, 0.1252, 0.8747, 0.0, 0.587, 0.07775, 0.587, 0.07775, 0.538, 0.0, 0.538, 0.07775, 0.712, 0.07775, 0.788, 0.1252, 0.8747, 0.1253, 0.1327, 0.07775, 0.462, 0.07775, 0.538, 0.9223, 0.587, 1.0, 0.587, 1.0, 0.538, 0.9223, 0.538, 0.07775, 0.663, 0.07775, 0.712, 0.1252, 0.8747, 0.1252, 0.8747, 0.07775, 0.538, 0.07775, 0.587, 1.0, 0.413, 0.9223, 0.413, 0.9223, 0.462, 1.0, 0.462, 1.0, 0.288, 0.9222, 0.288, 0.9222, 0.337, 1.0, 0.337, 0.663, 0.0, 0.663, 0.07775, 0.712, 0.07775, 0.712, 0.0, 0.9222, 0.212, 1.0, 0.212, 0.8747, 0.1252, 1.0, 0.212, 1.0, 0.0, 0.8747, 0.1252, 1.0, 0.0, 0.788, 0.0, 0.8747, 0.1252, 0.788, 0.0, 0.788, 0.07775, 0.8747, 0.1252, 0.538, 0.0, 0.538, 0.07775, 0.587, 0.07775, 0.587, 0.0, 0.413, 0.0, 0.413, 0.07775, 0.462, 0.07775, 0.462, 0.0, 0.288, 0.0, 0.288, 0.07775, 0.337, 0.07775, 0.337, 0.0, 0.337, 1.0, 0.337, 0.9222, 0.288, 0.9222, 0.288, 1.0, 0.212, 0.07775, 0.212, 0.0, 0.1252, 0.1252, 0.212, 0.0, 0.0, 0.0, 0.1252, 0.1252, 0.0, 0.0, 0.0, 0.212, 0.1252, 0.1252, 0.0, 0.212, 0.07775, 0.212, 0.1253, 0.1327, 0.1252, 0.1252, 0.0, 0.212, 0.1253, 0.1327, 0.212, 0.07775, 0.1252, 0.1252, 0.288, 0.07775, 0.1252, 0.1252, 0.8747, 0.1252, 0.462, 0.07775, 0.288, 0.07775, 0.1252, 0.1252, 0.337, 0.07775, 0.337, 0.07775, 0.1252, 0.1252, 0.413, 0.07775, 0.8747, 0.8747, 0.1327, 0.8747, 0.538, 0.9223, 0.1327, 0.8747, 0.212, 0.9222, 0.288, 0.9222, 0.413, 0.07775, 0.1252, 0.1252, 0.462, 0.07775, 0.1327, 0.8747, 0.288, 0.9222, 0.337, 0.9222, 0.538, 0.07775, 0.462, 0.07775, 0.8747, 0.1252, 0.587, 0.07775, 0.538, 0.07775, 0.8747, 0.1252, 0.663, 0.07775, 0.587, 0.07775, 0.8747, 0.1252, 0.712, 0.07775, 0.663, 0.07775, 0.8747, 0.1252, 0.788, 0.07775, 0.712, 0.07775, 0.8747, 0.1252, 0.9222, 0.212, 0.8747, 0.1252, 0.9222, 0.288, 0.8747, 0.1252, 0.8747, 0.8747, 0.9223, 0.462, 0.9222, 0.288, 0.8747, 0.1252, 0.9222, 0.337, 0.9222, 0.337, 0.8747, 0.1252, 0.9223, 0.413, 0.462, 1.0, 0.462, 0.9223, 0.413, 0.9223, 0.413, 1.0, 0.9223, 0.413, 0.8747, 0.1252, 0.9223, 0.462, 0.1327, 0.8747, 0.337, 0.9222, 0.413, 0.9223, 0.587, 1.0, 0.587, 0.9223, 0.538, 0.9223, 0.538, 1.0, 0.1327, 0.8747, 0.413, 0.9223, 0.462, 0.9223, 0.712, 1.0, 0.712, 0.9222, 0.663, 0.9222, 0.663, 1.0, 0.1327, 0.8747, 0.462, 0.9223, 0.538, 0.9223, 0.9223, 0.538, 0.9223, 0.462, 0.8747, 0.8747, 0.9223, 0.587, 0.9223, 0.538, 0.8747, 0.8747, 0.8747, 0.8747, 0.538, 0.9223, 0.587, 0.9223, 0.9222, 0.712, 1.0, 0.712, 1.0, 0.663, 0.9222, 0.663, 0.8747, 0.8747, 0.587, 0.9223, 0.663, 0.9222, 0.9222, 0.663, 0.9223, 0.587, 0.8747, 0.8747, 0.0, 0.0, 1.0, 0.0, 1.0, 1.0, 0.0, 1.0, 0.9222, 0.712, 0.9222, 0.663, 0.8747, 0.8747, 1.0, 1.0, 1.0, 0.788, 0.8747, 0.8747, 1.0, 0.788, 0.9222, 0.788, 0.8747, 0.8747, 0.9222, 0.788, 0.9222, 0.712, 0.8747, 0.8747, 0.788, 0.9222, 0.788, 1.0, 0.8747, 0.8747, 0.788, 1.0, 1.0, 1.0, 0.8747, 0.8747, 0.8747, 0.8747, 0.663, 0.9222, 0.712, 0.9222, 0.003204, 1.0, 0.003204, 1.0, 1.0, 1.0, 1.0, 1.0, 1.0, 1.0, 1.0, 0.0, 1.0, 0.0, 1.0, 1.0, 0.0, 1.0, 0.0, 0.0, 0.0, 0.0, 0.0, 1.0, 0.0, 1.0, 0.0, 0.0, 0.0, 0.0, 0.0, 1.0, 0.003204, 1.0, 0.003204, 1.0, 1.0, 1.0, 1.0, 1.0, 1.0, 1.0, 1.0, 0.0, 1.0, 0.0, 1.0, 1.0, 0.0, 0.0, 0.0, 1.0, 0.0, 1.0, 0.0, 0.0, 1.0, 1.0, 0.0, 1.0, 0.01, 1.0, 1.0, 1.0, 0.0, 0.0, 0.0, 1.0, 0.0, 1.0, 0.0, 0.0, 0.9968, 0.0, 0.9968, 0.0, 0.0, 0.0, 0.0, 0.0, 1.0, 1.0, 1.0, 0.0, 1.0, 0.0, 1.0, 1.0, 0.003204, 0.0, 0.003204, 0.0, 1.0, 0.0, 1.0, 0.0, 0.003204, 1.0, 1.0, 1.0, 1.0, 1.0, 0.003204, 1.0, 0.003204, 0.0, 0.003204, 0.0, 1.0, 0.0, 1.0, 0.0, 0.9968, 1.0, 0.9968, 1.0, 0.0, 1.0, 0.0, 1.0, 0.9968, 1.0, 0.9968, 1.0, 0.0, 1.0, 0.0, 1.0, 0.003204, 0.0, 1.0, 0.0, 1.0, 0.0, 0.003204, 0.0, 1.0, 1.0, 1.0, 0.0, 1.0, 0.0, 1.0, 1.0, 1.0, 0.0, 0.0, 0.0, 0.0, 0.0, 1.0, 0.0, 0.003204, 1.0, 1.0, 1.0, 1.0, 1.0, 0.003204, 1.0, 1.0, 0.0, 1.0, 1.0, 0.788, 0.2441, 0.788, 0.0, 1.0, 1.0, 1.0, 0.0, 1.0, 0.0, 1.0, 1.0, 0.003204, 0.0, 0.003204, 0.0, 1.0, 0.0, 1.0, 0.0, 1.0, 0.0, 1.0, 1.0, 1.0, 1.0, 1.0, 0.0, 0.9968, 0.0, 0.9968, 0.0, 0.0, 0.0, 0.0, 0.0, 0.9968, 1.0, 0.0, 1.0, 0.0, 1.0, 0.9968, 1.0, 0.9968, 0.0, 0.0, 0.0, 0.0, 0.0, 0.9968, 0.0, 0.9968, 0.0, 0.0, 0.0, 0.0, 0.0, 0.9968, 0.0, 0.0, 1.0, 0.0, 0.0, 0.0, 0.0, 0.0, 1.0, 0.0, 0.0, 0.0, 1.0, 0.0, 1.0, 0.0, 0.0, 0.9968, 1.0, 0.9968, 1.0, 0.0, 1.0, 0.0, 1.0, 0.9968, 1.0, 0.0, 1.0, 0.0, 1.0, 0.9968, 1.0, 0.0, 0.0, 0.0, 1.0, 0.0, 1.0, 0.0, 0.0, 0.9968, 0.0, 0.9968, 0.0, 0.0, 0.0, 0.0, 0.0, 0.9968, 1.0, 0.9968, 1.0, 0.0, 1.0, 0.0, 1.0, 0.003204, 1.0, 1.0, 1.0, 1.0, 1.0, 0.003204, 1.0, 0.003204, 0.0, 1.0, 0.0, 1.0, 0.0, 0.003204, 0.0, 0.9968, 1.0, 0.0, 1.0, 0.0, 1.0, 0.9968, 1.0, 0.003204, 1.0, 0.003204, 1.0, 1.0, 1.0, 1.0, 1.0, 0.9968, 1.0, 0.0, 1.0, 0.0, 1.0, 0.9968, 1.0, 1.0, 0.0, 1.0, 1.0, 1.0, 1.0, 1.0, 0.0, 0.0, 1.0, 0.0, 0.0, 0.0, 0.0, 0.0, 1.0, 1.0, 0.0, 1.0, 1.0, 1.0, 1.0, 1.0, 0.0, 0.003204, 0.0, 1.0, 0.0, 1.0, 0.0, 0.003204, 0.0, 0.9968, 0.0, 0.0, 0.0, 0.0, 0.0, 0.9968, 0.0, 0.0, 1.0, 0.0, 0.0, 0.0, 0.0, 0.0, 1.0, 0.003204, 1.0, 1.0, 1.0, 1.0, 1.0, 0.003204, 1.0, 0.9968, 0.0, 0.9968, 0.0, 0.0, 0.0, 0.0, 0.0, 0.003204, 1.0, 0.003204, 1.0, 1.0, 1.0, 1.0, 1.0, 0.9968, 0.0, 0.0, 0.0, 0.0, 0.0, 0.9968, 0.0, 0.0, 0.0, 0.0, 1.0, 0.0, 1.0, 0.0, 0.0, 0.003204, 0.0, 0.003204, 0.0, 1.0, 0.0, 1.0, 0.0, 0.9968, 0.0, 0.9968, 0.0, 0.0, 0.0, 0.0, 0.0, 0.003204, 0.0, 1.0, 0.0, 1.0, 0.0, 0.003204, 0.0, 1.0, 1.0, 1.0, 0.0, 1.0, 0.0, 1.0, 1.0, 0.003204, 0.0, 1.0, 0.0, 1.0, 0.0, 0.003204, 0.0, 0.9968, 1.0, 0.0, 1.0, 0.0, 1.0, 0.9968, 1.0, 0.003204, 1.0, 0.003204, 1.0, 1.0, 1.0, 1.0, 1.0, 1.0, 0.0, 1.0, 1.0, 1.0, 1.0, 1.0, 0.0, 0.9968, 1.0, 0.9968, 1.0, 0.0, 1.0, 0.0, 1.0, 0.003204, 1.0, 1.0, 1.0, 1.0, 1.0, 0.003204, 1.0, 1.0, 0.0, 1.0, 1.0, 1.0, 1.0, 1.0, 0.0, 0.003204, 0.0, 0.003204, 0.0, 1.0, 0.0, 1.0, 0.0, 0.9968, 0.0, 0.0, 0.0, 0.0, 0.0, 0.9968, 0.0, 1.0, 0.0, 0.0, 0.0, 0.0, 1.0, 1.0, 1.0, 0.9968, 1.0, 0.0, 1.0, 0.0, 0.0, 0.9968, 0.0, 0.9968, 1.0, 0.0, 1.0, 0.0, 0.0, 0.9968, 0.0, 0.9968, 1.0, 0.0, 1.0, 0.0, 0.0, 0.9968, 0.0, 0.0, 1.0, 0.0, 0.0, 0.0, 0.01, 0.0, 1.0, 0.9968, 1.0, 0.0, 1.0, 0.0, 0.0, 0.9968, 0.0, 0.9968, 0.0, 0.0, 0.0, 0.0, 1.0, 0.9968, 1.0, 0.9968, 0.0, 0.0, 0.0, 0.0, 1.0, 0.9968, 1.0, 0.9968, 0.0, 0.0, 0.0, 0.0, 1.0, 0.9968, 1.0, 0.9968, 0.0, 0.0, 0.0, 0.0, 1.0, 0.9968, 1.0, 0.9968, 0.0, 0.0, 0.0, 0.0, 1.0, 0.9968, 1.0, 0.003204, 1.0, 0.003204, 0.0, 1.0, 0.0, 1.0, 1.0, 0.003204, 1.0, 0.003204, 0.0, 1.0, 0.0, 1.0, 1.0, 0.003204, 1.0, 0.003204, 0.0, 1.0, 0.0, 1.0, 1.0, 0.003204, 1.0, 0.003204, 0.0, 1.0, 0.0, 1.0, 1.0, 0.003204, 1.0, 0.003204, 0.0, 1.0, 0.0, 1.0, 1.0, 0.003204, 0.0, 0.003204, 1.0, 1.0, 1.0, 1.0, 0.0, 0.003204, 0.0, 0.003204, 1.0, 1.0, 1.0, 1.0, 0.0, 0.003204, 0.0, 0.003204, 1.0, 1.0, 1.0, 1.0, 0.0, 0.003204, 0.0, 0.003204, 1.0, 1.0, 1.0, 1.0, 0.0, 0.003204, 0.0, 0.003204, 1.0, 1.0, 1.0, 1.0, 0.0, 0.9968, 1.0, 0.0, 1.0, 0.0, 0.0, 0.9968, 0.0, 0.413, 0.2441, 0.413, 0.0, 0.462, 0.0, 0.462, 0.2441, 1.0, 1.0, 1.0, 1.0, 0.0, 1.0, 0.0, 1.0, 1.0, 1.0, 1.0, 1.0, 1.0, 0.0, 1.0, 0.0, 0.0, 1.0, 0.0, 1.0, 0.0, 0.0, 0.0, 0.0, 0.0, 0.0, 0.0, 0.0, 0.0, 1.0, 0.0, 1.0, 0.0, 1.0, 0.0, 1.0, 0.0, 0.0, 0.0, 0.0, 0.0, 0.0, 0.0, 1.0, 1.0, 1.0, 1.0, 0.0, 1.0, 1.0, 1.0, 1.0, 0.0, 1.0, 0.0, 1.0, 1.0, 1.0, 1.0, 1.0, 1.0, 0.0, 1.0, 0.0, 0.0, 0.0, 0.0, 0.0, 0.0, 1.0, 0.0, 1.0, 0.0, 0.0, 0.0, 0.0, 0.0, 1.0, 0.0, 1.0, 0.0, 0.0, 0.0, 1.0, 1.0, 1.0, 1.0, 0.0, 0.0, 0.0, 0.0, 1.0, 1.0, 1.0, 1.0, 0.0, 0.0, 0.0, 0.0, 0.0, 0.0, 1.0, 0.0, 1.0, 0.0, 0.0, 0.0, 0.0, 1.0, 0.0, 1.0, 0.0, 1.0, 1.0, 1.0, 1.0, 1.0, 0.0, 1.0, 0.0, 1.0, 1.0, 1.0, 1.0, 1.0, 0.0, 1.0, 0.0, 1.0, 0.0, 1.0, 0.0, 0.0, 0.0, 0.0, 0.0, 0.0, 0.0, 0.0, 1.0, 1.0, 1.0, 1.0, 0.0, 0.0, 1.0, 0.0, 1.0, 1.0, 1.0, 1.0, 1.0, 1.0, 0.0, 1.0, 0.0, 1.0, 1.0, 1.0, 1.0, 0.0, 1.0, 0.0, 1.0, 0.0, 0.0, 0.0, 0.0, 1.0, 0.0, 1.0, 0.0, 0.0, 0.0, 0.0, 0.0, 0.0, 1.0, 0.0, 1.0, 1.0, 1.0, 1.0, 1.0, 0.0, 0.0, 0.0, 1.0, 1.0, 1.0, 1.0, 0.0, 0.0, 1.0, 0.0, 1.0, 1.0, 1.0, 1.0, 1.0, 0.0, 0.0, 0.0, 0.0, 0.0, 1.0, 0.0, 1.0, 0.0, 0.0, 0.0, 0.0, 1.0, 0.0, 1.0, 0.0, 1.0, 1.0, 1.0, 1.0, 1.0, 0.0, 1.0, 0.0, 1.0, 0.0, 1.0, 0.0, 0.0, 0.0, 0.0, 0.0, 1.0, 1.0, 1.0, 1.0, 1.0, 0.0, 1.0, 0.0, 0.0, 1.0, 0.0, 1.0, 1.0, 1.0, 1.0, 1.0, 0.0, 1.0, 0.0, 1.0, 1.0, 1.0, 1.0, 1.0, 1.0, 1.0, 1.0, 1.0, 1.0, 0.0, 1.0, 0.0, 1.0, 0.0, 1.0, 0.0, 0.0, 0.0, 0.0, 0.0, 1.0, 0.0, 1.0, 0.0, 1.0, 1.0, 1.0, 1.0, 0.0, 0.0, 1.0, 0.0, 1.0, 1.0, 0.0, 1.0, 0.0, 0.0, 0.0, 0.0, 1.0, 0.0, 1.0, 0.0, 1.0, 1.0, 1.0, 1.0, 0.0, 1.0, 0.0, 1.0, 1.0, 0.0, 1.0, 0.0, 0.0, 0.0, 0.0, 0.0, 0.0, 0.0, 1.0, 0.0, 1.0, 1.0, 0.0, 1.0, 1.0, 0.0, 1.0, 0.0, 0.0, 0.0, 0.0, 0.0, 0.0, 0.0, 1.0, 0.0, 1.0, 1.0, 0.0, 1.0, 0.0, 1.0, 0.0, 1.0, 0.0, 0.0, 0.0, 0.0, 0.0, 0.0, 0.0, 0.0, 0.0, 1.0, 0.0, 1.0, 0.0, 0.0, 0.0, 0.0, 0.0, 1.0, 0.0, 1.0, 1.0, 0.0, 1.0, 0.0, 1.0, 1.0, 1.0, 1.0, 0.0, 1.0, 0.0, 1.0, 1.0, 1.0, 1.0, 1.0, 0.0, 0.0, 1.0, 0.0, 1.0, 1.0, 0.0, 1.0, 1.0, 1.0, 1.0, 1.0, 0.0, 1.0, 0.0, 1.0, 0.0, 0.0, 0.0, 0.0, 0.0, 1.0, 0.0, 1.0, 0.0, 0.0, 0.0, 0.0, 1.0, 0.0, 1.0, 0.0, 0.0, 1.0, 0.0, 1.0, 0.0, 0.0, 0.0, 0.0, 0.0, 1.0, 0.0, 1.0, 1.0, 1.0, 1.0, 1.0, 0.0, 1.0, 0.0, 1.0, 1.0, 1.0, 1.0, 1.0, 0.0, 1.0, 0.0, 1.0, 0.0, 0.0, 0.0, 0.0, 0.0, 0.0, 0.0, 0.0, 1.0, 0.0, 1.0, 0.0, 0.0, 1.0, 0.0, 1.0, 0.0, 0.0, 0.0, 0.0, 1.0, 1.0, 1.0, 1.0, 0.0, 1.0, 0.0, 1.0, 1.0, 1.0, 1.0, 1.0, 0.0, 1.0, 0.0, 1.0, 0.0, 0.0, 1.0, 0.0, 1.0, 1.0, 0.0, 1.0, 1.0, 1.0, 1.0, 1.0, 0.0, 1.0, 0.0, 1.0, 0.0, 0.0, 0.0, 0.0, 0.0, 1.0, 0.0, 1.0, 1.0, 0.0, 1.0, 0.0, 1.0, 1.0, 1.0, 1.0, 1.0, 1.0, 1.0, 1.0, 1.0, 0.0, 1.0, 0.0, 0.0, 1.0, 0.0, 1.0, 0.0, 0.0, 0.0, 0.0, 0.0, 0.0, 0.0, 1.0, 1.0, 1.0, 1.0, 0.0, 1.0, 0.0, 1.0, 0.0, 1.0, 1.0, 1.0, 1.0, 0.0, 0.0, 0.0, 0.0, 1.0, 0.0, 1.0, 0.0, 1.0, 0.0, 1.0, 0.0, 0.0, 0.0, 0.0, 0.0, 0.0, 1.0, 0.0, 1.0, 0.0, 0.0, 0.0, 0.0, 0.0, 1.0, 0.0, 1.0, 0.0, 0.0, 0.0, 0.0, 0.0, 0.0, 0.0, 1.0, 1.0, 1.0, 1.0, 0.0, 0.0, 1.0, 0.0, 1.0, 1.0, 1.0, 1.0, 1.0, 0.0, 0.0, 0.0, 0.0, 1.0, 0.0, 1.0, 0.0, 1.0, 1.0, 1.0, 1.0, 0.0, 1.0, 0.0, 1.0, 1.0, 0.0, 1.0, 0.0, 0.0, 0.0, 0.0, 0.0, 0.0, 0.0, 0.0, 0.0, 0.0, 1.0, 0.0, 1.0, 0.0, 0.0, 0.0, 1.0, 1.0, 1.0, 1.0, 0.0, 1.0, 0.0, 1.0, 0.0, 0.0, 0.0, 0.0, 0.0, 0.0, 0.0, 0.0, 0.0, 1.0, 0.0, 1.0, 0.0, 1.0, 0.0, 1.0, 0.0, 1.0, 1.0, 1.0, 1.0, 0.0, 0.0, 0.0, 0.0, 1.0, 0.0, 1.0, 0.0, 0.0, 0.0, 0.0, 0.0, 0.0, 1.0, 0.0, 1.0, 0.0, 0.0, 0.0, 1.0, 1.0, 1.0, 1.0, 0.0, 1.0, 1.0, 1.0, 1.0, 1.0, 0.0, 1.0, 0.0, 1.0, 0.0, 1.0, 0.0, 1.0, 1.0, 1.0, 1.0, 0.0, 0.0, 0.0, 0.0, 1.0, 0.0, 1.0, 0.0, 1.0, 0.0, 1.0, 0.0, 1.0, 1.0, 1.0, 1.0, 1.0, 1.0, 1.0, 1.0, 1.0, 0.0, 1.0, 0.0, 0.0, 0.0, 0.0, 1.0, 1.0, 1.0, 1.0, 0.0, 1.0, 1.0, 1.0, 1.0, 1.0, 0.0, 1.0, 0.0, 1.0, 1.0, 1.0, 1.0, 0.0, 1.0, 0.0, 1.0, 1.0, 1.0, 1.0, 1.0, 0.0, 1.0, 0.0, 1.0, 1.0, 0.0, 1.0, 0.0, 1.0, 1.0, 1.0, 1.0, 0.0, 1.0, 0.0, 1.0, 1.0, 1.0, 1.0, 1.0, 0.0, 0.0, 1.0, 0.0, 1.0, 1.0, 0.0, 1.0, 0.0, 1.0, 0.0, 1.0, 1.0, 1.0, 1.0, 1.0, 1.0, 0.0, 1.0, 0.0, 1.0, 1.0, 1.0, 1.0, 1.0, 0.0, 1.0, 0.0, 0.0, 0.0, 0.0, 0.0, 1.0, 0.0, 1.0, 0.0, 0.0, 0.0, 0.0, 0.0, 0.0, 0.0, 1.0, 0.0, 1.0, 1.0, 0.0, 1.0, 0.0, 0.0, 1.0, 0.0, 1.0, 1.0, 0.0, 1.0, 0.0, 0.0, 0.0, 1.0, 1.0, 1.0, 1.0, 0.0, 0.0, 0.0, 0.0, 1.0, 1.0, 1.0, 1.0, 0.0, 0.0, 0.0, 0.0, 1.0, 1.0, 1.0, 1.0, 0.0, 0.0, 0.0, 0.0, 1.0, 1.0, 1.0, 1.0, 0.0, 0.0, 0.0, 0.0, 1.0, 1.0, 1.0, 1.0, 0.0, 0.0, 0.0, 1.0, 0.0, 1.0, 1.0, 0.0, 1.0, 0.0, 0.0, 1.0, 0.0, 1.0, 1.0, 0.0, 1.0, 0.0, 0.0, 1.0, 0.0, 1.0, 1.0, 0.0, 1.0, 0.0, 0.0, 1.0, 0.0, 1.0, 1.0, 0.0, 1.0, 0.0, 0.0, 1.0, 0.0, 1.0, 1.0, 0.0, 1.0, 0.0, 0.0, 1.0, 0.0, 1.0, 1.0, 0.0, 1.0, 0.0, 0.0, 1.0, 0.0, 1.0, 1.0, 0.0, 1.0, 0.0, 0.0, 0.0, 1.0, 1.0, 1.0, 1.0, 0.0, 0.0, 0.0, 0.0, 1.0, 1.0, 1.0, 1.0, 0.0, 0.0, 0.0, 0.0, 1.0, 1.0, 1.0, 1.0, 0.0, 0.0, 0.0, 0.0, 1.0, 1.0, 1.0, 1.0, 0.0, 0.0, 0.0, 0.0, 1.0, 1.0, 1.0, 1.0, 0.0, 0.0, 0.0, 1.0, 0.0, 1.0, 1.0, 0.0, 1.0, 0.0, 0.0, 1.0, 0.0, 1.0, 1.0, 0.0, 1.0, 0.0, 0.0, 1.0, 0.0, 1.0, 1.0, 0.0, 1.0, 0.0, 0.0, 1.0, 0.0, 1.0, 1.0, 0.0, 1.0, 0.0, 0.0, 1.0, 0.0, 1.0, 1.0, 0.0, 1.0, 0.0, 0.0, 0.0, 1.0, 1.0, 1.0, 1.0, 0.0, 0.0, 0.0, 1.0, 0.0, 1.0, 1.0, 0.0, 1.0, 0.983, 0.629, 1.0, 0.4994, 1.0, 0.4994, 0.983, 0.629, 0.6294, 0.01591, 0.5, 0.0, 0.5, 0.0, 0.6294, 0.01591, 0.06699, 0.7497, 0.1464, 0.8534, 0.1464, 0.8534, 0.06699, 0.7497, 0.8536, 0.8534, 0.933, 0.7497, 0.933, 0.7497, 0.8536, 0.8534, 0.06699, 0.2491, 0.01704, 0.3699, 0.01704, 0.3699, 0.06699, 0.2491, 0.933, 0.2491, 0.8536, 0.1455, 0.8536, 0.1455, 0.933, 0.2491, 0.25, 0.06591, 0.1464, 0.1455, 0.1464, 0.1455, 0.25, 0.06591, 0.1464, 0.8534, 0.25, 0.9329, 0.25, 0.9329, 0.1464, 0.8534, 0.01704, 0.3699, 0.0, 0.4994, 0.0, 0.4994, 0.01704, 0.3699, 0.25, 0.9329, 0.3706, 0.9829, 0.3706, 0.9829, 0.25, 0.9329, 0.75, 0.06591, 0.6294, 0.01591, 0.6294, 0.01591, 0.75, 0.06591, 0.1464, 0.1455, 0.06699, 0.2491, 0.06699, 0.2491, 0.1464, 0.1455, 0.01704, 0.629, 0.06699, 0.7497, 0.06699, 0.7497, 0.01704, 0.629, 0.983, 0.3699, 0.933, 0.2491, 0.933, 0.2491, 0.983, 0.3699, 0.3706, 0.9829, 0.5, 1.0, 0.5, 1.0, 0.3706, 0.9829, 0.5, 0.0, 0.3706, 0.01591, 0.3706, 0.01591, 0.5, 0.0, 0.5, 1.0, 0.6294, 0.9829, 0.6294, 0.9829, 0.5, 1.0, 1.0, 0.4994, 0.983, 0.3699, 0.983, 0.3699, 1.0, 0.4994, 0.3706, 0.01591, 0.25, 0.06591, 0.25, 0.06591, 0.3706, 0.01591, 0.5, 0.0, 0.6294, 0.01591, 0.75, 0.06591, 0.8536, 0.1455, 0.933, 0.2491, 0.983, 0.3699, 1.0, 0.4994, 0.983, 0.629, 0.933, 0.7497, 0.8536, 0.8534, 0.75, 0.9329, 0.6294, 0.9829, 0.5, 1.0, 0.3706, 0.9829, 0.25, 0.9329, 0.1464, 0.8534, 0.06699, 0.7497, 0.01704, 0.629, 0.0, 0.4994, 0.01704, 0.3699, 0.06699, 0.2491, 0.1464, 0.1455, 0.25, 0.06591, 0.3706, 0.01591, 0.0, 0.4994, 0.01704, 0.629, 0.01704, 0.629, 0.0, 0.4994, 0.75, 0.9329, 0.8536, 0.8534, 0.8536, 0.8534, 0.75, 0.9329, 0.5, 0.0, 0.3706, 0.01591, 0.25, 0.06591, 0.1464, 0.1455, 0.06699, 0.2491, 0.01704, 0.3699, 0.0, 0.4994, 0.01704, 0.629, 0.06699, 0.7497, 0.1464, 0.8534, 0.25, 0.9329, 0.3706, 0.9829, 0.5, 1.0, 0.6294, 0.9829, 0.75, 0.9329, 0.8536, 0.8534, 0.933, 0.7497, 0.983, 0.629, 1.0, 0.4994, 0.983, 0.3699, 0.933, 0.2491, 0.8536, 0.1455, 0.75, 0.06591, 0.6294, 0.01591, 0.8536, 0.1455, 0.75, 0.06591, 0.75, 0.06591, 0.8536, 0.1455, 0.933, 0.7497, 0.983, 0.629, 0.983, 0.629, 0.933, 0.7497, 0.6294, 0.9829, 0.75, 0.9329, 0.75, 0.9329, 0.6294, 0.9829])
me_shape_9_indexedfaceset_002.materials.append(mat_plastic_chip)
me_shape_9_indexedfaceset_002.materials.append(mat_metal_pins)
me_shape_9_indexedfaceset_002.materials.append(mat_white_markings)
me_shape_9_indexedfaceset_002.update()
me_shape_9_indexedfaceset_002.normals_split_custom_set([tuple(v) for v in zip(*[iter([0.0, -1.0, -4.707e-08, 0.0, -1.0, -8.263e-07, 0.0, -1.0, -8.157e-08, 1.0, 0.0, 0.0, 1.0, 0.0, 0.0, 1.0, 0.0, 0.0, 0.0, 1.0, -3.815e-08, 0.0, 1.0, -5.898e-07, 0.0, 1.0, -5.438e-08, -1.0, 0.0, 0.0, -1.0, 0.0, 0.0, -1.0, 0.0, 0.0, 1.593e-09, 0.0, -1.0, 0.0, 0.0, -1.0, 2.179e-10, 0.0, -1.0, -1.305e-10, 0.0, -1.0, 0.0, 0.0, -1.0, 0.0, 0.0, -1.0, 1.0, 0.0, 0.0, 1.0, 0.0, 0.0, 1.0, 0.0, 0.0, 0.0, -1.0, 0.0, 0.0, -1.0, 0.0, 0.0, -1.0, 0.0, 0.0, -1.0, 0.0, 0.0, -1.0, -1.556e-07, 0.0, -1.0, 0.0, 0.0, -1.0, 0.0, 0.0, -1.0, 0.0, 0.0, -1.0, 1.802e-06, 0.0, -1.0, -8.99e-07, 0.0, -1.0, 0.0, 0.0, -1.0, 0.0, 0.0, -1.0, -6.742e-07, 0.0, -1.0, 1.298e-06, 0.0, -1.0, 0.0, 0.0, -1.0, 0.0, 0.0, -1.0, 0.0, 0.0, -1.0, -2.754e-07, 0.0, -1.0, -4.707e-08, 1.0, 0.0, 0.0, 1.0, 0.0, 0.0, 1.0, 0.0, 0.0, 1.0, 0.0, 0.0, 0.0, -1.0, 1.802e-06, 0.0, -1.0, 0.0, 0.0, -1.0, 3.286e-08, 0.0, -1.0, 3.286e-08, 0.0, -1.0, -4.707e-08, 0.0, -1.0, -8.157e-08, 0.0, -1.0, -4.707e-08, 0.0, -1.0, -2.754e-07, 0.0, -1.0, 1.298e-06, 1.0, 0.0, 0.0, 1.0, 0.0, 0.0, 1.0, 0.0, 0.0, 1.0, 0.0, 0.0, 0.0, -1.0, -4.707e-08, 0.0, -1.0, 1.298e-06, 0.0, -1.0, -6.742e-07, 0.0, -1.0, -8.99e-07, 0.0, -1.0, 1.802e-06, 0.0, -1.0, 3.286e-08, 0.0, -1.0, -1.556e-07, 0.0, -1.0, -8.99e-07, 0.0, -1.0, 3.286e-08, 0.0, -1.0, -4.707e-08, 0.0, -1.0, -6.742e-07, 0.0, -1.0, -8.263e-07, 0.0, -1.0, 0.0, 0.0, -1.0, -1.556e-07, 0.0, -1.0, 3.286e-08, 0.0, -1.0, -8.157e-08, 0.0, -1.0, 0.0, 0.0, -1.0, 3.286e-08, 1.0, 0.0, 0.0, 1.0, 0.0, 0.0, 1.0, 0.0, 0.0, 1.0, 0.0, 0.0, 1.0, 0.0, 0.0, 1.0, 0.0, 0.0, 1.0, 0.0, 0.0, 1.0, 0.0, 0.0, 1.0, 0.0, 0.0, 1.0, 0.0, 0.0, 1.0, 0.0, 0.0, 1.0, 0.0, 0.0, 1.0, 0.0, 0.0, 1.0, 0.0, 0.0, 1.0, 0.0, 0.0, 1.0, 0.0, 0.0, 0.0, 1.0, 0.0, 0.0, 1.0, 3.286e-08, 0.0, 1.0, 0.0, 0.0, 1.0, 0.0, 1.0, 0.0, 0.0, 1.0, 0.0, 0.0, 1.0, 0.0, 0.0, 1.0, 0.0, 0.0, 1.0, 0.0, 0.0, 1.0, 0.0, 0.0, 1.0, 0.0, 0.0, 1.0, 0.0, 0.0, 1.0, 0.0, 0.0, 0.0, 1.0, -5.898e-07, 0.0, 1.0, 0.0, 0.0, 1.0, 0.0, 0.0, 1.0, -5.438e-08, 1.0, 0.0, 0.0, 1.0, 0.0, 0.0, 1.0, 0.0, 0.0, 1.0, 0.0, 0.0, 1.0, 0.0, 0.0, 1.0, 0.0, 0.0, 1.0, 0.0, 0.0, 1.0, 0.0, 0.0, 1.0, 0.0, 0.0, 1.0, 0.0, 0.0, 1.0, 0.0, 0.0, 1.0, 0.0, 0.0, 1.0, 0.0, 0.0, 1.0, 0.0, 0.0, 1.0, 0.0, 0.0, 1.0, 0.0, 0.0, 1.0, 0.0, 0.0, 1.0, 0.0, 0.0, 0.0, 1.0, 0.0, 0.0, 1.0, -1.556e-07, 0.0, 1.0, 0.0, 0.0, 1.0, 0.0, 0.0, 1.0, 0.0, 0.0, 1.0, 1.802e-06, 0.0, 1.0, -8.99e-07, 0.0, 1.0, 0.0, 0.0, 1.0, 0.0, 0.0, 1.0, -6.742e-07, 0.0, 1.0, 1.298e-06, 0.0, 1.0, 0.0, 0.0, 1.0, 0.0, 0.0, 1.0, 0.0, 0.0, 1.0, -2.754e-07, 0.0, 1.0, -3.815e-08, -1.0, 0.0, 0.0, -1.0, 0.0, 0.0, -1.0, 0.0, 0.0, -1.0, 0.0, 0.0, 0.0, 1.0, 1.802e-06, 0.0, 1.0, 0.0, 0.0, 1.0, 3.286e-08, 0.0, 1.0, 3.286e-08, 0.0, 1.0, -3.815e-08, 0.0, 1.0, -5.438e-08, 0.0, 1.0, -3.815e-08, 0.0, 1.0, -2.754e-07, 0.0, 1.0, 1.298e-06, -1.0, 0.0, 0.0, -1.0, 0.0, 0.0, -1.0, 0.0, 0.0, -1.0, 0.0, 0.0, 0.0, 1.0, -3.815e-08, 0.0, 1.0, 1.298e-06, 0.0, 1.0, -6.742e-07, 0.0, 1.0, -8.99e-07, 0.0, 1.0, 1.802e-06, 0.0, 1.0, 3.286e-08, 0.0, 1.0, -1.556e-07, 0.0, 1.0, -8.99e-07, 0.0, 1.0, 3.286e-08, 0.0, 1.0, -3.815e-08, 0.0, 1.0, -6.742e-07, 0.0, 1.0, -5.898e-07, 0.0, 1.0, 0.0, 0.0, 1.0, -1.556e-07, 0.0, 1.0, 3.286e-08, 0.0, 1.0, -5.438e-08, 0.0, 1.0, 0.0, 0.0, 1.0, 3.286e-08, -1.0, 0.0, 0.0, -1.0, 0.0, 0.0, -1.0, 0.0, 0.0, -1.0, 0.0, 0.0, -1.0, 0.0, 0.0, -1.0, 0.0, 0.0, -1.0, 0.0, 0.0, -1.0, 0.0, 0.0, -1.0, 0.0, 0.0, -1.0, 0.0, 0.0, -1.0, 0.0, 0.0, -1.0, 0.0, 0.0, -1.0, 0.0, 0.0, -1.0, 0.0, 0.0, -1.0, 0.0, 0.0, -1.0, 0.0, 0.0, -1.0, 0.0, 0.0, -1.0, 0.0, 0.0, -1.0, 0.0, 0.0, -1.0, 0.0, 0.0, -1.0, 0.0, 0.0, -1.0, 0.0, 0.0, -1.0, 0.0, 0.0, -1.0, 0.0, 0.0, -1.0, 0.0, 0.0, -1.0, 0.0, 0.0, -1.0, 0.0, 0.0, -1.0, 0.0, 0.0, 0.0, 0.0, -1.0, 1.765e-09, 0.0, -1.0, -3.044e-09, 0.0, -1.0, 0.0, 0.0, -1.0, -1.0, 0.0, 0.0, -1.0, 0.0, 0.0, -1.0, 0.0, 0.0, -1.0, 0.0, 0.0, -1.0, 0.0, 0.0, -1.0, 0.0, 0.0, -1.0, 0.0, 0.0, -1.0, 0.0, 0.0, -1.0, 0.0, 0.0, -1.0, 0.0, 0.0, -1.0, 0.0, 0.0, -1.0, 0.0, 0.0, -1.0, 0.0, 0.0, -1.0, 0.0, 0.0, -1.0, 0.0, 0.0, 0.0, 0.0, -1.0, 2.145e-09, 0.0, -1.0, 1.707e-09, 0.0, -1.0, 0.0, 0.0, -1.0, 1.059e-12, 0.0, -1.0, 0.0, 0.0, -1.0, -3.044e-09, 0.0, -1.0, 0.0, 0.0, -1.0, 0.0, 0.0, -1.0, 0.0, 0.0, -1.0, 0.0, 0.0, -1.0, 2.179e-10, 0.0, -1.0, 0.0, 0.0, -1.0, 2.179e-10, 0.0, -1.0, 1.059e-12, 0.0, -1.0, 1.554e-10, 0.0, -1.0, 1.059e-12, 0.0, -1.0, -3.044e-09, 0.0, -1.0, 1.765e-09, 0.0, -1.0, 1.059e-12, 0.0, -1.0, 1.765e-09, 0.0, -1.0, 1.707e-09, 0.0, -1.0, 2.715e-10, 0.0, -1.0, 2.21e-10, 0.0, -1.0, 2.179e-10, 0.0, -1.0, 2.21e-10, 0.0, -1.0, 0.0, 0.0, -1.0, 2.179e-10, 0.0, -1.0, 1.059e-12, 0.0, -1.0, 1.707e-09, 0.0, -1.0, 2.145e-09, 0.0, -1.0, 0.0, 0.0, -1.0, 0.0, 0.0, -1.0, 0.0, 0.0, -1.0, 9.793e-11, 0.0, -1.0, 9.108e-10, 0.0, -1.0, 2.715e-10, 0.0, -1.0, 2.179e-10, 0.0, -1.0, 0.0, 0.0, -1.0, 1.593e-09, 0.0, -1.0, 1.554e-10, 0.0, -1.0, 0.0, 0.0, -1.0, 9.793e-11, 0.0, -1.0, 9.108e-10, 0.0, -1.0, 2.179e-10, 0.0, -1.0, 1.059e-12, 0.0, -1.0, 2.145e-09, 0.0, -1.0, 1.554e-10, 0.0, -1.0, 0.0, 0.0, -1.0, 0.0, 0.0, -1.0, 0.0, 0.0, -1.0, 0.0, 0.0, -1.0, 0.0, 0.0, -1.0, 9.793e-11, 0.0, -1.0, 2.179e-10, 0.0, -1.0, 2.179e-10, 0.0, -1.0, 1.554e-10, 0.0, -1.0, 1.593e-09, 0.0, -1.0, 0.0, 0.0, -1.0, 0.0, 0.0, -1.0, 0.0, 0.0, -1.0, 0.0, 0.0, -1.0, 0.0, 0.0, -1.0, 0.0, 0.0, -1.0, 0.0, 0.0, -1.0, 0.0, 0.0, -1.0, 0.0, 0.0, -1.0, 0.0, 0.0, -1.0, 0.0, 0.0, -1.0, 0.0, 0.0, -1.0, 0.0, 0.0, -1.0, -2.715e-10, 0.0, -1.0, -8.764e-11, 0.0, -1.0, -2.715e-10, 0.0, -1.0, -2.21e-10, 0.0, -1.0, -8.764e-11, 0.0, -1.0, -2.21e-10, 0.0, -1.0, 1.677e-10, 0.0, -1.0, -8.764e-11, 0.0, -1.0, 1.677e-10, 0.0, -1.0, 1.912e-10, 0.0, -1.0, -8.764e-11, 0.0, -1.0, 0.0, 0.0, -1.0, 0.0, 0.0, -1.0, 0.0, 0.0, -1.0, 0.0, 0.0, -1.0, 0.0, 0.0, -1.0, 0.0, 0.0, -1.0, 0.0, 0.0, -1.0, 0.0, 0.0, -1.0, 0.0, 0.0, -1.0, 0.0, 0.0, -1.0, 0.0, 0.0, -1.0, 0.0, 0.0, -1.0, 0.0, 0.0, -1.0, 0.0, 0.0, -1.0, 0.0, 0.0, -1.0, 0.0, 0.0, -1.0, 0.0, 0.0, -1.0, 0.0, 0.0, -1.0, 1.411e-09, 0.0, -1.0, 0.0, 0.0, -1.0, 2.21e-10, 0.0, -1.0, 1.411e-09, 0.0, -1.0, 2.21e-10, 0.0, -1.0, 4.369e-10, 0.0, -1.0, 1.411e-09, 0.0, -1.0, 4.369e-10, 0.0, -1.0, 0.0, 0.0, -1.0, 5.129e-09, 0.0, -1.0, 1.411e-09, 0.0, -1.0, 4.369e-10, 0.0, -1.0, 5.129e-09, 0.0, -1.0, 0.0, 0.0, -1.0, 1.411e-09, 0.0, -1.0, 0.0, 0.0, -1.0, 1.411e-09, 0.0, -1.0, -8.764e-11, 0.0, -1.0, 0.0, 0.0, -1.0, 0.0, 0.0, -1.0, 1.411e-09, 0.0, -1.0, 0.0, 0.0, -1.0, 0.0, 0.0, -1.0, 1.411e-09, 0.0, -1.0, 0.0, 0.0, -1.0, -1.305e-10, 0.0, -1.0, 0.0, 0.0, -1.0, 0.0, 0.0, -1.0, 0.0, 0.0, -1.0, 0.0, 0.0, -1.0, 0.0, 0.0, -1.0, 0.0, 0.0, -1.0, 1.411e-09, 0.0, -1.0, 0.0, 0.0, -1.0, 0.0, 0.0, -1.0, 0.0, 0.0, -1.0, 0.0, 0.0, -1.0, 0.0, 0.0, -1.0, 0.0, 0.0, -1.0, -8.764e-11, 0.0, -1.0, 0.0, 0.0, -1.0, 0.0, 0.0, -1.0, -8.764e-11, 0.0, -1.0, 0.0, 0.0, -1.0, 0.0, 0.0, -1.0, -8.764e-11, 0.0, -1.0, 0.0, 0.0, -1.0, 0.0, 0.0, -1.0, -8.764e-11, 0.0, -1.0, 1.912e-10, 0.0, -1.0, 0.0, 0.0, -1.0, -8.764e-11, 0.0, -1.0, 0.0, 0.0, -1.0, -8.764e-11, 0.0, -1.0, 0.0, 0.0, -1.0, -8.764e-11, 0.0, -1.0, -1.305e-10, 0.0, -1.0, 0.0, 0.0, -1.0, 0.0, 0.0, -1.0, -8.764e-11, 0.0, -1.0, 0.0, 0.0, -1.0, 0.0, 0.0, -1.0, -8.764e-11, 0.0, -1.0, 0.0, 0.0, -1.0, 0.0, 0.0, -1.0, 0.0, 0.0, -1.0, 0.0, 0.0, -1.0, 0.0, 0.0, -1.0, 0.0, 0.0, -1.0, -8.764e-11, 0.0, -1.0, 0.0, 0.0, -1.0, 0.0, 0.0, -1.0, 0.0, 0.0, -1.0, 0.0, 0.0, -1.0, 0.0, 0.0, -1.0, 0.0, 0.0, -1.0, 0.0, 0.0, -1.0, 0.0, 0.0, -1.0, 0.0, 0.0, -1.0, 0.0, 0.0, -1.0, 0.0, 0.0, -1.0, 0.0, 0.0, -1.0, 0.0, 0.0, -1.0, 0.0, 0.0, -1.0, 0.0, 0.0, -1.0, 0.0, 0.0, -1.0, 0.0, 0.0, -1.0, 0.0, 0.0, -1.0, 0.0, 0.0, -1.0, 0.0, 0.0, -1.0, -1.305e-10, 0.0, -1.0, 0.0, 0.0, -1.0, 0.0, 0.0, -1.0, -1.305e-10, 0.0, -1.0, -1.305e-10, 0.0, -1.0, 0.0, 0.0, -1.0, 0.0, 0.0, -1.0, 0.0, 0.0, -1.0, 0.0, 0.0, -1.0, 0.0, 0.0, -1.0, 0.0, 0.0, -1.0, -1.305e-10, 0.0, -1.0, 0.0, 0.0, -1.0, 0.0, 0.0, -1.0, 0.0, 0.0, -1.0, 0.0, 0.0, -1.0, -1.305e-10, 0.0, -1.0, 0.0, 0.0, 1.0, 0.0, 0.0, 1.0, 0.0, 0.0, 1.0, 0.0, 0.0, 1.0, 0.0, 0.0, -1.0, 0.0, 0.0, -1.0, -1.305e-10, 0.0, -1.0, -2.21e-10, 0.0, -1.0, -2.715e-10, 0.0, -1.0, -1.305e-10, 0.0, -1.0, -2.715e-10, 0.0, -1.0, 0.0, 0.0, -1.0, -1.305e-10, 0.0, -1.0, 0.0, 0.0, -1.0, 0.0, 0.0, -1.0, -1.305e-10, 0.0, -1.0, 0.0, 0.0, -1.0, 0.0, 0.0, -1.0, -1.305e-10, 0.0, -1.0, 0.0, 0.0, -1.0, -2.21e-10, 0.0, -1.0, -1.305e-10, 0.0, -1.0, -1.305e-10, 0.0, -1.0, 0.0, 0.0, -1.0, 0.0, 0.0, -1.0, -1.0, 0.0, 0.0, -1.0, 0.0, 0.0, -1.0, 0.0, 0.0, -1.0, 0.0, 0.0, -1.0, 0.0, 0.0, -1.0, 0.0, 0.0, -1.0, 0.0, 0.0, -1.0, 0.0, 0.0, 0.0, 1.0, 0.0, 0.0, 1.0, 0.0, 0.0, 1.0, 0.0, 0.0, 1.0, 0.0, 0.0, 1.0, 0.0, 0.0, 1.0, 0.0, 0.0, 1.0, 0.0, 0.0, 1.0, 0.0, -1.0, 0.0, 0.0, -1.0, 0.0, 0.0, -1.0, 0.0, 0.0, -1.0, 0.0, 0.0, -1.0, 0.0, 0.0, -1.0, 0.0, 0.0, -1.0, 0.0, 0.0, -1.0, 0.0, 0.0, 1.0, 0.0, 0.0, 1.0, 0.0, 0.0, 1.0, 0.0, 0.0, 1.0, 0.0, 0.0, 0.0, -1.0, 0.0, 0.0, -1.0, 0.0, 0.0, -1.0, 0.0, 0.0, -1.0, 0.0, 1.0, 0.0, 0.0, 1.0, 0.0, 0.0, 1.0, 0.0, 0.0, 1.0, 0.0, 0.0, 1.0, 4.879e-08, 0.0, 1.0, 4.879e-08, 0.0, 1.0, 4.879e-08, 0.0, 1.0, 4.879e-08, 0.0, -1.0, 0.0, 0.0, -1.0, 0.0, 0.0, -1.0, 0.0, 0.0, -1.0, 0.0, 0.0, 0.0, 1.0, 0.0, 0.0, 1.0, 0.0, 0.0, 1.0, 0.0, 0.0, 1.0, 0.0, 0.0, -1.0, 0.0, 0.0, -1.0, 0.0, 0.0, -1.0, 0.0, 0.0, -1.0, 0.0, 0.0, 1.0, 0.0, 0.0, 1.0, 0.0, 0.0, 1.0, 0.0, 0.0, 1.0, 0.0, 0.0, -1.0, 0.0, 0.0, -1.0, 0.0, 0.0, -1.0, 0.0, 0.0, -1.0, 0.0, 0.0, -1.0, 0.0, 0.0, -1.0, 0.0, 0.0, -1.0, 0.0, 0.0, -1.0, 0.0, 1.0, 0.0, 0.0, 1.0, 0.0, 0.0, 1.0, 0.0, 0.0, 1.0, 0.0, 0.0, -1.0, 0.0, 0.0, -1.0, 0.0, 0.0, -1.0, 0.0, 0.0, -1.0, 0.0, 0.0, 0.0, 1.0, 0.0, 0.0, 1.0, 0.0, 0.0, 1.0, 0.0, 0.0, 1.0, 0.0, 0.0, -1.0, 0.0, 0.0, -1.0, 0.0, 0.0, -1.0, 0.0, 0.0, -1.0, 0.0, 0.0, -1.0, 0.0, 0.0, -1.0, 3.286e-08, 0.0, -1.0, 0.0, 0.0, -1.0, 0.0, -1.0, 0.0, 0.0, -1.0, 0.0, 0.0, -1.0, 0.0, 0.0, -1.0, 0.0, 0.0, 0.0, 1.0, 0.0, 0.0, 1.0, 0.0, 0.0, 1.0, 0.0, 0.0, 1.0, 0.0, 0.0, -1.0, 0.0, 0.0, -1.0, 0.0, 0.0, -1.0, 0.0, 0.0, -1.0, 0.0, 1.0, 0.0, 0.0, 1.0, 0.0, 0.0, 1.0, 0.0, 0.0, 1.0, 0.0, 0.0, -1.0, 0.0, 0.0, -1.0, 0.0, 0.0, -1.0, 0.0, 0.0, -1.0, 0.0, 0.0, 0.0, 1.0, 0.0, 0.0, 1.0, 0.0, 0.0, 1.0, 0.0, 0.0, 1.0, 0.0, 0.0, 1.0, 0.0, 0.0, 1.0, 0.0, 0.0, 1.0, 0.0, 0.0, 1.0, 0.0, 0.0, 1.0, 0.0, 0.0, 1.0, 0.0, 0.0, 1.0, 0.0, 0.0, 1.0, 0.0, 1.0, 0.0, 0.0, 1.0, 0.0, 0.0, 1.0, 0.0, 0.0, 1.0, 0.0, 0.0, 0.0, -1.0, 0.0, 0.0, -1.0, 0.0, 0.0, -1.0, 0.0, 0.0, -1.0, 0.0, -1.0, 0.0, 0.0, -1.0, 0.0, 0.0, -1.0, 0.0, 0.0, -1.0, 0.0, 0.0, 1.0, 0.0, 0.0, 1.0, 0.0, 0.0, 1.0, 0.0, 0.0, 1.0, 0.0, 0.0, 1.0, 0.0, 0.0, 1.0, 0.0, 0.0, 1.0, 0.0, 0.0, 1.0, 0.0, 0.0, 0.0, -1.0, 0.0, 0.0, -1.0, 0.0, 0.0, -1.0, 0.0, 0.0, -1.0, 0.0, 0.0, -1.0, 0.0, 0.0, -1.0, 0.0, 0.0, -1.0, 0.0, 0.0, -1.0, 0.0, 1.0, 0.0, 0.0, 1.0, 0.0, 0.0, 1.0, 0.0, 0.0, 1.0, 0.0, 0.0, -1.0, 0.0, 0.0, -1.0, 0.0, 0.0, -1.0, 0.0, 0.0, -1.0, 0.0, 0.0, -1.0, 0.0, 0.0, -1.0, 0.0, 0.0, -1.0, 0.0, 0.0, -1.0, 0.0, 0.0, -1.0, 0.0, 0.0, -1.0, 0.0, 0.0, -1.0, 0.0, 0.0, -1.0, 0.0, 0.0, 0.0, -1.0, 0.0, 0.0, -1.0, 0.0, 0.0, -1.0, 0.0, 0.0, -1.0, 0.0, 0.0, 1.0, 0.0, 0.0, 1.0, 0.0, 0.0, 1.0, 0.0, 0.0, 1.0, 0.0, 0.0, -1.0, 0.0, 0.0, -1.0, 0.0, 0.0, -1.0, 0.0, 0.0, -1.0, 0.0, 1.0, 0.0, 0.0, 1.0, 0.0, 0.0, 1.0, 0.0, 0.0, 1.0, 0.0, 0.0, 0.0, 1.0, 0.0, 0.0, 1.0, 0.0, 0.0, 1.0, 0.0, 0.0, 1.0, 0.0, 0.0, 1.0, 0.0, 0.0, 1.0, 0.0, 0.0, 1.0, 0.0, 0.0, 1.0, 0.0, 0.0, -1.0, 0.0, 0.0, -1.0, 0.0, 0.0, -1.0, 0.0, 0.0, -1.0, 0.0, 1.0, 0.0, 0.0, 1.0, 0.0, 0.0, 1.0, 0.0, 0.0, 1.0, 0.0, 0.0, -1.0, 0.0, 0.0, -1.0, 0.0, 0.0, -1.0, 0.0, 0.0, -1.0, 0.0, 0.0, 0.0, 1.0, 0.0, 0.0, 1.0, 0.0, 0.0, 1.0, 0.0, 0.0, 1.0, 0.0, 1.0, 0.0, 0.0, 1.0, 0.0, 0.0, 1.0, 0.0, 0.0, 1.0, 0.0, 0.0, 0.0, 1.0, 0.0, 0.0, 1.0, 0.0, 0.0, 1.0, 0.0, 0.0, 1.0, 0.0, 1.0, 0.0, 0.0, 1.0, 0.0, 0.0, 1.0, 0.0, 0.0, 1.0, 0.0, 0.0, 1.0, 0.0, 0.0, 1.0, 0.0, 0.0, 1.0, 0.0, 0.0, 1.0, 0.0, 0.0, -1.0, 0.0, 0.0, -1.0, 0.0, 0.0, -1.0, 0.0, 0.0, -1.0, 0.0, 0.0, 1.0, 0.0, 0.0, 1.0, 0.0, 0.0, 1.0, 0.0, 0.0, 1.0, 0.0, 0.0, -1.0, 0.0, 0.0, -1.0, 0.0, 0.0, -1.0, 0.0, 0.0, -1.0, 0.0, 0.0, -1.0, 0.0, 0.0, -1.0, 0.0, 0.0, -1.0, 0.0, 0.0, -1.0, 0.0, 0.0, 0.0, -1.0, 0.0, 0.0, -1.0, 0.0, 0.0, -1.0, 0.0, 0.0, -1.0, 0.0, 0.0, -1.0, 0.0, 0.0, -1.0, 0.0, 0.0, -1.0, 0.0, 0.0, -1.0, 0.0, 0.0, -1.0, 0.0, 0.0, -1.0, 0.0, 0.0, -1.0, 0.0, 0.0, -1.0, 0.0, 0.0, -1.0, 0.0, 0.0, -1.0, 0.0, 0.0, -1.0, 0.0, 0.0, -1.0, 0.0, 0.0, 1.0, 0.0, 0.0, 1.0, 0.0, 0.0, 1.0, 0.0, 0.0, 1.0, 0.0, 0.0, 1.0, 0.0, 0.0, 1.0, 0.0, 0.0, 1.0, 0.0, 0.0, 1.0, 0.0, 0.0, 0.0, -1.0, 0.0, 0.0, -1.0, 0.0, 0.0, -1.0, 0.0, 0.0, -1.0, 0.0, 0.0, -1.0, 0.0, 0.0, -1.0, 0.0, 0.0, -1.0, 0.0, 0.0, -1.0, 0.0, 0.0, -1.0, 0.0, 0.0, -1.0, 0.0, 0.0, -1.0, 0.0, 0.0, -1.0, 0.0, 0.0, -1.0, 0.0, 0.0, -1.0, 0.0, 0.0, -1.0, 0.0, 0.0, -1.0, 1.0, 0.0, 0.0, 1.0, 0.0, 0.0, 1.0, 0.0, 0.0, 1.0, 0.0, 0.0, 0.0, 0.0, -1.0, 0.0, 0.0, -1.0, 0.0, 0.0, -1.0, 0.0, 0.0, -1.0, 0.0, 0.0, -1.0, 0.0, 0.0, -1.0, 0.0, 0.0, -1.0, 0.0, 0.0, -1.0, 0.0, 0.0, -1.0, 0.0, 0.0, -1.0, 0.0, 0.0, -1.0, 0.0, 0.0, -1.0, 0.0, 0.0, -1.0, 0.0, 0.0, -1.0, 0.0, 0.0, -1.0, 0.0, 0.0, -1.0, 0.0, 0.0, -1.0, 0.0, 0.0, -1.0, 0.0, 0.0, -1.0, 0.0, 0.0, -1.0, 0.0, 0.0, -1.0, 0.0, 0.0, -1.0, 0.0, 0.0, -1.0, 0.0, 0.0, -1.0, 0.0, 0.0, -1.0, 0.0, 0.0, -1.0, 0.0, 0.0, -1.0, 0.0, 0.0, -1.0, 0.0, 0.0, -1.0, 0.0, 0.0, -1.0, 0.0, 0.0, -1.0, 0.0, 0.0, -1.0, 0.0, 0.0, -1.0, 0.0, 0.0, -1.0, 0.0, 0.0, -1.0, 0.0, 0.0, -1.0, 0.0, 0.0, -1.0, 0.0, 0.0, -1.0, 0.0, 0.0, -1.0, 0.0, 0.0, -1.0, 0.0, 0.0, -1.0, 0.0, 0.0, -1.0, 0.0, 0.0, -1.0, 0.0, 0.0, -1.0, 0.0, 0.0, -1.0, 0.0, 0.0, -1.0, 0.0, 0.0, -1.0, 0.0, 0.0, -1.0, 0.0, 0.0, -1.0, 0.0, 0.0, -1.0, 0.0, 0.0, -1.0, 0.0, 0.0, -1.0, 0.0, 0.0, -1.0, 0.0, 0.0, -1.0, 0.0, 0.0, -1.0, 0.0, 0.0, -1.0, 0.0, 0.0, -1.0, 0.0, 0.0, -1.0, 0.0, 0.0, -1.0, 0.0, 0.0, -1.0, 0.0, 0.0, -1.0, 0.0, 0.0, -1.0, 0.0, 0.0, -1.0, 0.0, 0.0, -1.0, 0.0, 0.0, -1.0, 0.0, 0.0, -1.0, 0.0, 0.0, -1.0, 0.0, 0.0, -1.0, 0.0, -1.0, -8.263e-07, 0.0, -1.0, 0.0, 0.0, -1.0, 0.0, 0.0, -1.0, -8.157e-08, 1.0, 0.0, 0.0, 1.0, 0.0, 0.0, 1.0, 0.0, 0.0, 1.0, 0.0, 0.0, 1.0, 0.0, 0.0, 1.0, 0.0, 0.0, 1.0, 0.0, 0.0, 1.0, 0.0, 0.0, 0.0, -1.0, 0.0, 0.0, -1.0, 0.0, 0.0, -1.0, 0.0, 0.0, -1.0, 0.0, -1.0, 0.0, 0.0, -1.0, 0.0, 0.0, -1.0, 0.0, 0.0, -1.0, 0.0, 0.0, 0.0, -1.0, 0.0, 0.0, -1.0, 0.0, 0.0, -1.0, 0.0, 0.0, -1.0, 0.0, 0.0, 0.0, -1.0, 0.0, 0.0, -1.0, 0.0, 0.0, -1.0, 0.0, 0.0, -1.0, 1.0, 0.0, 0.0, 1.0, 0.0, 0.0, 1.0, 0.0, 0.0, 1.0, 0.0, 0.0, 1.0, 0.0, 0.0, 1.0, 0.0, 0.0, 1.0, 0.0, 0.0, 1.0, 0.0, 0.0, -1.0, 0.0, 0.0, -1.0, 0.0, 0.0, -1.0, 0.0, 0.0, -1.0, 0.0, 0.0, -1.0, 0.0, 0.0, -1.0, 0.0, 0.0, -1.0, 0.0, 0.0, -1.0, 0.0, 0.0, 0.0, 0.0, -1.0, 0.0, 0.0, -1.0, 0.0, 0.0, -1.0, 0.0, 0.0, -1.0, 0.0, 0.0, -1.0, 0.0, 0.0, -1.0, 0.0, 0.0, -1.0, 0.0, 0.0, -1.0, -1.0, 0.0, 0.0, -1.0, 0.0, 0.0, -1.0, 0.0, 0.0, -1.0, 0.0, 0.0, -1.0, -4.815e-08, 0.0, -1.0, -4.815e-08, 0.0, -1.0, -4.815e-08, 0.0, -1.0, -4.815e-08, 0.0, 1.0, 0.0, 0.0, 1.0, 0.0, 0.0, 1.0, 0.0, 0.0, 1.0, 0.0, 0.0, 1.0, 0.0, 0.0, 1.0, 0.0, 0.0, 1.0, 0.0, 0.0, 1.0, 0.0, 0.0, 0.0, -1.0, 0.0, 0.0, -1.0, 0.0, 0.0, -1.0, 0.0, 0.0, -1.0, 0.0, 0.0, 0.0, -1.0, 0.0, 0.0, -1.0, 0.0, 0.0, -1.0, 0.0, 0.0, -1.0, 0.0, 1.0, 0.0, 0.0, 1.0, 0.0, 0.0, 1.0, 0.0, 0.0, 1.0, 0.0, 0.0, 1.0, 0.0, 0.0, 1.0, 0.0, 0.0, 1.0, 0.0, 0.0, 1.0, 0.0, 0.0, -1.0, 0.0, 0.0, -1.0, 0.0, 0.0, -1.0, 0.0, 0.0, -1.0, 0.0, 0.0, -1.0, 0.0, 0.0, -1.0, 0.0, 0.0, -1.0, 0.0, 0.0, -1.0, 0.0, 0.0, 1.0, 0.0, 0.0, 1.0, 0.0, 0.0, 1.0, 0.0, 0.0, 1.0, 0.0, 0.0, 0.0, -1.0, 0.0, 0.0, -1.0, 0.0, 0.0, -1.0, 0.0, 0.0, -1.0, 0.0, 1.0, 0.0, 0.0, 1.0, 0.0, 0.0, 1.0, 0.0, 0.0, 1.0, 0.0, -1.0, 0.0, 0.0, -1.0, 0.0, 0.0, -1.0, 0.0, 0.0, -1.0, 0.0, 0.0, -1.0, 0.0, 0.0, -1.0, 0.0, 0.0, -1.0, 0.0, 0.0, -1.0, 0.0, 0.0, 1.0, 0.0, 0.0, 1.0, 0.0, 0.0, 1.0, 0.0, 0.0, 1.0, 0.0, 0.0, 0.0, -1.0, 0.0, 0.0, -1.0, 0.0, 0.0, -1.0, 0.0, 0.0, -1.0, 0.0, 1.0, 0.0, 0.0, 1.0, 0.0, 0.0, 1.0, 0.0, 0.0, 1.0, 0.0, 0.0, 0.0, 1.0, 0.0, 0.0, 1.0, 0.0, 0.0, 1.0, 0.0, 0.0, 1.0, 0.0, 0.0, 1.0, 0.0, 0.0, 1.0, 0.0, 0.0, 1.0, 0.0, 0.0, 1.0, 0.0, 1.0, 0.0, 0.0, 1.0, 0.0, 0.0, 1.0, 0.0, 0.0, 1.0, 0.0, 0.0, 0.0, -1.0, 0.0, 0.0, -1.0, 0.0, 0.0, -1.0, 0.0, 0.0, -1.0, 0.0, 0.0, 1.0, 0.0, 0.0, 1.0, 0.0, 0.0, 1.0, 0.0, 0.0, 1.0, 0.0, 0.0, 0.0, -1.0, 0.0, 0.0, -1.0, 0.0, 0.0, -1.0, 0.0, 0.0, -1.0, -1.0, 0.0, 0.0, -1.0, 0.0, 0.0, -1.0, 0.0, 0.0, -1.0, 0.0, 0.0, 1.0, 0.0, 0.0, 1.0, 0.0, 0.0, 1.0, 0.0, 0.0, 1.0, 0.0, 0.0, 0.0, -1.0, 0.0, 0.0, -1.0, 0.0, 0.0, -1.0, 0.0, 0.0, -1.0, 0.0, 0.0, 0.0, -1.0, 0.0, 0.0, -1.0, 0.0, 0.0, -1.0, 0.0, 0.0, -1.0, 0.0, -1.0, 0.0, 0.0, -1.0, 0.0, 0.0, -1.0, 0.0, 0.0, -1.0, 0.0, 0.0, 0.0, -1.0, 0.0, 0.0, -1.0, 0.0, 0.0, -1.0, 0.0, 0.0, -1.0, 0.0, -1.0, 0.0, 0.0, -1.0, 0.0, 0.0, -1.0, 0.0, 0.0, -1.0, 0.0, -1.0, 0.0, 0.0, -1.0, 0.0, 0.0, -1.0, 0.0, 0.0, -1.0, 0.0, 0.0, -1.0, 0.0, 0.0, -1.0, 0.0, 0.0, -1.0, 0.0, 0.0, -1.0, 0.0, 0.0, 0.0, 1.0, 0.0, 0.0, 1.0, 0.0, 0.0, 1.0, 0.0, 0.0, 1.0, 0.0, 0.0, 1.0, 0.0, 0.0, 1.0, 0.0, 0.0, 1.0, 0.0, 0.0, 1.0, 0.0, 0.0, 0.0, -1.0, 0.0, 0.0, -1.0, 0.0, 0.0, -1.0, 0.0, 0.0, -1.0, 1.0, 0.0, 0.0, 1.0, 0.0, 0.0, 1.0, 0.0, 0.0, 1.0, 0.0, 0.0, -1.0, 0.0, 0.0, -1.0, 0.0, 0.0, -1.0, 0.0, 0.0, -1.0, 0.0, 0.0, -1.0, 0.0, 0.0, -1.0, 0.0, 0.0, -1.0, 0.0, 0.0, -1.0, 0.0, 0.0, 0.0, -1.0, 0.0, 0.0, -1.0, 0.0, 0.0, -1.0, 0.0, 0.0, -1.0, 0.0, 0.0, 1.0, 0.0, 0.0, 1.0, 0.0, 0.0, 1.0, 0.0, 0.0, 1.0, 0.0, 0.0, 1.0, 0.0, 0.0, 1.0, 0.0, 0.0, 1.0, 0.0, 0.0, 1.0, 0.0, 0.0, -1.0, 0.0, 0.0, -1.0, 0.0, 0.0, -1.0, 0.0, 0.0, -1.0, 0.0, -1.0, 0.0, 0.0, -1.0, 0.0, 0.0, -1.0, 0.0, 0.0, -1.0, 0.0, 0.0, 0.0, -1.0, 0.0, 0.0, -1.0, 0.0, 0.0, -1.0, 0.0, 0.0, -1.0, 0.0, 1.0, 0.0, 0.0, 1.0, 0.0, 0.0, 1.0, 0.0, 0.0, 1.0, 0.0, 0.0, 1.0, 0.0, 0.0, 1.0, 0.0, 0.0, 1.0, 0.0, 0.0, 1.0, 0.0, 0.0, 0.0, 0.0, -1.0, 0.0, 0.0, -1.0, 0.0, 0.0, -1.0, 0.0, 0.0, -1.0, 1.0, 4.815e-08, 0.0, 1.0, 4.815e-08, 0.0, 1.0, 4.815e-08, 0.0, 1.0, 4.815e-08, 0.0, -1.0, 0.0, 0.0, -1.0, 0.0, 0.0, -1.0, 0.0, 0.0, -1.0, 0.0, 0.0, 0.0, 1.0, 0.0, 0.0, 1.0, 0.0, 0.0, 1.0, 0.0, 0.0, 1.0, 0.0, 1.0, 0.0, 0.0, 1.0, 0.0, 0.0, 1.0, 0.0, 0.0, 1.0, 0.0, 0.0, 0.0, -1.0, 0.0, 0.0, -1.0, 0.0, 0.0, -1.0, 0.0, 0.0, -1.0, 0.0, 0.0, 0.0, -1.0, 0.0, 0.0, -1.0, 0.0, 0.0, -1.0, 0.0, 0.0, -1.0, 0.0, 1.0, 0.0, 0.0, 1.0, 0.0, 0.0, 1.0, 0.0, 0.0, 1.0, 0.0, -1.0, 0.0, 0.0, -1.0, 0.0, 0.0, -1.0, 0.0, 0.0, -1.0, 0.0, 0.0, 0.0, -1.0, 0.0, 0.0, -1.0, 0.0, 0.0, -1.0, 0.0, 0.0, -1.0, 0.0, 0.0, -1.0, 0.0, 0.0, -1.0, 0.0, 0.0, -1.0, 0.0, 0.0, -1.0, 0.0, 0.0, -1.0, 0.0, 0.0, -1.0, 0.0, 0.0, -1.0, 0.0, 0.0, -1.0, 0.0, 0.0, 0.0, -1.0, 0.0, 0.0, -1.0, 0.0, 0.0, -1.0, 0.0, 0.0, -1.0, 0.0, 1.0, 0.0, 0.0, 1.0, 0.0, 0.0, 1.0, 0.0, 0.0, 1.0, 0.0, -1.0, 0.0, 0.0, -1.0, 0.0, 0.0, -1.0, 0.0, 0.0, -1.0, 0.0, 0.0, 1.0, 0.0, 0.0, 1.0, 0.0, 0.0, 1.0, 0.0, 0.0, 1.0, 0.0, 0.0, 0.0, -1.0, 0.0, 0.0, -1.0, 0.0, 0.0, -1.0, 0.0, 0.0, -1.0, 0.0, -1.0, 0.0, 0.0, -1.0, 0.0, 0.0, -1.0, 0.0, 0.0, -1.0, 0.0, 0.0, 0.0, 0.0, -1.0, 0.0, 0.0, -1.0, 0.0, 0.0, -1.0, 0.0, 0.0, -1.0, 0.0, -1.0, 0.0, 0.0, -1.0, 0.0, 0.0, -1.0, 0.0, 0.0, -1.0, 0.0, -1.0, 0.0, 0.0, -1.0, 0.0, 0.0, -1.0, 0.0, 0.0, -1.0, 0.0, 0.0, 0.0, 1.0, 0.0, 0.0, 1.0, 0.0, 0.0, 1.0, 0.0, 0.0, 1.0, 0.0, -1.0, 0.0, 0.0, -1.0, 0.0, 0.0, -1.0, 0.0, 0.0, -1.0, 0.0, 0.0, -1.0, 0.0, 0.0, -1.0, 0.0, 0.0, -1.0, 0.0, 0.0, -1.0, 0.0, 0.0, 0.0, 0.0, -1.0, 0.0, 0.0, -1.0, 0.0, 0.0, -1.0, 0.0, 0.0, -1.0, 1.0, 0.0, 0.0, 1.0, 0.0, 0.0, 1.0, 0.0, 0.0, 1.0, 0.0, 0.0, 0.0, 1.0, 0.0, 0.0, 1.0, 0.0, 0.0, 1.0, 0.0, 0.0, 1.0, 0.0, -1.0, 0.0, 0.0, -1.0, 0.0, 0.0, -1.0, 0.0, 0.0, -1.0, 0.0, 0.0, 0.0, 1.0, 0.0, 0.0, 1.0, 0.0, 0.0, 1.0, 0.0, 0.0, 1.0, 0.0, 1.0, 0.0, 0.0, 1.0, 0.0, 0.0, 1.0, 0.0, 0.0, 1.0, 0.0, 0.0, 0.0, 0.0, -1.0, 0.0, 0.0, -1.0, 0.0, 0.0, -1.0, 0.0, 0.0, -1.0, 1.0, 0.0, 0.0, 1.0, 0.0, 0.0, 1.0, 0.0, 0.0, 1.0, 0.0, 0.0, 1.0, 0.0, 0.0, 1.0, 0.0, 0.0, 1.0, 0.0, 0.0, 1.0, 0.0, 0.0, 1.0, 0.0, 0.0, 1.0, 0.0, 0.0, 1.0, 0.0, 0.0, 1.0, 0.0, 0.0, 0.0, 1.0, 0.0, 0.0, 1.0, 0.0, 0.0, 1.0, 0.0, 0.0, 1.0, 0.0, 0.0, 1.0, 0.0, 0.0, 1.0, 0.0, 0.0, 1.0, 0.0, 0.0, 1.0, 0.0, 0.0, 0.0, -1.0, 0.0, 0.0, -1.0, 0.0, 0.0, -1.0, 0.0, 0.0, -1.0, 0.0, 1.0, 0.0, 0.0, 1.0, 0.0, 0.0, 1.0, 0.0, 0.0, 1.0, 0.0, 0.0, 1.0, 0.0, 0.0, 1.0, 0.0, 0.0, 1.0, 0.0, 0.0, 1.0, 0.0, 0.0, -1.0, 0.0, 0.0, -1.0, 0.0, 0.0, -1.0, 0.0, 0.0, -1.0, 0.0, 0.0, -1.0, 0.0, 0.0, -1.0, 0.0, 0.0, -1.0, 0.0, 0.0, -1.0, 0.0, 0.0, 0.0, 1.0, 0.0, 0.0, 1.0, 0.0, 0.0, 1.0, 0.0, 0.0, 1.0, 0.0, 0.0, -1.0, 0.0, 0.0, -1.0, 0.0, 0.0, -1.0, 0.0, 0.0, -1.0, 0.0, 0.0, 1.0, 0.0, 0.0, 1.0, 0.0, 0.0, 1.0, 0.0, 0.0, 1.0, 0.0, 0.0, 1.0, 0.0, 0.0, 1.0, 0.0, 0.0, 1.0, 0.0, 0.0, 1.0, 0.0, 0.0, 1.0, 0.0, 0.0, 1.0, 0.0, 0.0, 1.0, 0.0, 0.0, 1.0, 0.0, 0.0, 1.0, 0.0, 0.0, 1.0, 0.0, 0.0, 1.0, 0.0, 0.0, 1.0, 0.0, 0.0, 1.0, 0.0, 0.0, 1.0, 0.0, 0.0, 1.0, 0.0, 0.0, 1.0, 0.0, 0.0, -1.0, 0.0, 0.0, -1.0, 0.0, 0.0, -1.0, 0.0, 0.0, -1.0, 0.0, 0.0, 1.0, 0.0, 0.0, 1.0, 0.0, 0.0, 1.0, 0.0, 0.0, 1.0, 0.0, 0.0, 1.0, 0.0, 0.0, 1.0, 0.0, 0.0, 1.0, 0.0, 0.0, 1.0, 0.0, 0.0, 1.0, 0.0, 0.0, 1.0, 0.0, 0.0, 1.0, 0.0, 0.0, 1.0, 0.0, 0.0, 1.0, 0.0, 0.0, 1.0, 0.0, 0.0, 1.0, 0.0, 0.0, 1.0, 0.0, 0.0, 1.0, 0.0, 0.0, 1.0, 0.0, 0.0, 1.0, 0.0, 0.0, 1.0, 0.0, 0.0, -1.0, 0.0, 0.0, -1.0, 0.0, 0.0, -1.0, 0.0, 0.0, -1.0, 0.0, 0.0, 1.0, 0.0, 0.0, 1.0, 0.0, 0.0, 1.0, 0.0, 0.0, 1.0, 0.0, 0.0, 1.0, 0.0, 0.0, 1.0, 0.0, 0.0, 1.0, 0.0, 0.0, 1.0, 0.0, 0.0, 1.0, 0.0, 0.0, 1.0, 0.0, 0.0, 1.0, 0.0, 0.0, 1.0, 0.0, 0.0, 1.0, 0.0, 0.0, 1.0, 0.0, 0.0, 1.0, 0.0, 0.0, 1.0, 0.0, 0.0, 1.0, 0.0, 0.0, 1.0, 0.0, 0.0, 1.0, 0.0, 0.0, 1.0, 0.0, 0.0, -1.0, 0.0, 0.0, -1.0, 0.0, 0.0, -1.0, 0.0, 0.0, -1.0, 0.0, 0.0, 1.0, 0.0, 0.0, 1.0, 0.0, 0.0, 1.0, 0.0, 0.0, 1.0, 0.0, 0.0, 1.0, 0.0, 0.0, 1.0, 0.0, 0.0, 1.0, 0.0, 0.0, 1.0, 0.0, 0.0, 1.0, 0.0, 0.0, 1.0, 0.0, 0.0, 1.0, 0.0, 0.0, 1.0, 0.0, 0.0, 1.0, 0.0, 0.0, 1.0, 0.0, 0.0, 1.0, 0.0, 0.0, 1.0, 0.0, 0.0, -1.0, 0.0, 0.0, -1.0, 0.0, 0.0, -1.0, 0.0, 0.0, -1.0, 0.0, 0.0, 1.0, 0.0, 0.0, 1.0, 0.0, 0.0, 1.0, 0.0, 0.0, 1.0, 0.2588, 0.9659, 0.0, 1.961e-07, 1.0, 0.0, 1.961e-07, 1.0, 0.0, 0.2588, 0.9659, 0.0, -0.967, 0.2546, 0.0, -1.0, 0.0, 0.0, -1.0, 0.0, 0.0, -0.967, 0.2546, 0.0, 0.5, -0.866, 0.0, 0.7071, -0.7071, 0.0, 0.7071, -0.7071, 0.0, 0.5, -0.866, 0.0, 0.7071, 0.7071, 0.0, 0.5, 0.866, 0.0, 0.5, 0.866, 0.0, 0.7071, 0.7071, 0.0, -0.5, -0.866, 0.0, -0.2588, -0.9659, 0.0, -0.2588, -0.9659, 0.0, -0.5, -0.866, 0.0, -0.5, 0.866, 0.0, -0.7071, 0.7071, 0.0, -0.7071, 0.7071, 0.0, -0.5, 0.866, 0.0, -0.866, -0.5, 0.0, -0.7071, -0.7071, 0.0, -0.7071, -0.7071, 0.0, -0.866, -0.5, 0.0, 0.7071, -0.7071, 0.0, 0.866, -0.5, 0.0, 0.866, -0.5, 0.0, 0.7071, -0.7071, 0.0, -0.2588, -0.9659, 0.0, 2.057e-07, -1.0, 0.0, 2.057e-07, -1.0, 0.0, -0.2588, -0.9659, 0.0, 0.866, -0.5, 0.0, 0.9659, -0.2588, 0.0, 0.9659, -0.2588, 0.0, 0.866, -0.5, 0.0, -0.866, 0.5, 0.0, -0.967, 0.2546, 0.0, -0.967, 0.2546, 0.0, -0.866, 0.5, 0.0, -0.7071, -0.7071, 0.0, -0.5, -0.866, 0.0, -0.5, -0.866, 0.0, -0.7071, -0.7071, 0.0, 0.2588, -0.9659, 0.0, 0.5, -0.866, 0.0, 0.5, -0.866, 0.0, 0.2588, -0.9659, 0.0, -0.2588, 0.9659, 0.0, -0.5, 0.866, 0.0, -0.5, 0.866, 0.0, -0.2588, 0.9659, 0.0, 0.9659, -0.2588, 0.0, 1.0, 0.0, 0.0, 1.0, 0.0, 0.0, 0.9659, -0.2588, 0.0, -1.0, 0.0, 0.0, -0.967, -0.2546, 0.0, -0.967, -0.2546, 0.0, -1.0, 0.0, 0.0, 1.0, 0.0, 0.0, 0.9659, 0.2588, 0.0, 0.9659, 0.2588, 0.0, 1.0, 0.0, 0.0, 1.961e-07, 1.0, 0.0, -0.2588, 0.9659, 0.0, -0.2588, 0.9659, 0.0, 1.961e-07, 1.0, 0.0, -0.967, -0.2546, 0.0, -0.866, -0.5, 0.0, -0.866, -0.5, 0.0, -0.967, -0.2546, 0.0, -4.114e-08, 0.0, -1.0, -4.114e-08, 0.0, -1.0, -4.114e-08, 0.0, -1.0, -4.114e-08, 0.0, -1.0, -4.114e-08, 0.0, -1.0, -4.114e-08, 0.0, -1.0, -4.114e-08, 0.0, -1.0, -4.114e-08, 0.0, -1.0, -4.114e-08, 0.0, -1.0, -4.114e-08, 0.0, -1.0, -4.114e-08, 0.0, -1.0, -4.114e-08, 0.0, -1.0, -4.114e-08, 0.0, -1.0, -4.114e-08, 0.0, -1.0, -4.114e-08, 0.0, -1.0, -4.114e-08, 0.0, -1.0, -4.114e-08, 0.0, -1.0, -4.114e-08, 0.0, -1.0, -4.114e-08, 0.0, -1.0, -4.114e-08, 0.0, -1.0, -4.114e-08, 0.0, -1.0, -4.114e-08, 0.0, -1.0, -4.114e-08, 0.0, -1.0, -4.114e-08, 0.0, -1.0, 2.057e-07, -1.0, 0.0, 0.2588, -0.9659, 0.0, 0.2588, -0.9659, 0.0, 2.057e-07, -1.0, 0.0, 0.866, 0.5, 0.0, 0.7071, 0.7071, 0.0, 0.7071, 0.7071, 0.0, 0.866, 0.5, 0.0, 2.057e-07, 0.0, 1.0, 2.057e-07, 0.0, 1.0, 2.057e-07, 0.0, 1.0, 2.057e-07, 0.0, 1.0, 2.057e-07, 0.0, 1.0, 2.057e-07, 0.0, 1.0, 2.057e-07, 0.0, 1.0, 2.057e-07, 0.0, 1.0, 2.057e-07, 0.0, 1.0, 2.057e-07, 0.0, 1.0, 2.057e-07, 0.0, 1.0, 2.057e-07, 0.0, 1.0, 2.057e-07, 0.0, 1.0, 2.057e-07, 0.0, 1.0, 2.057e-07, 0.0, 1.0, 2.057e-07, 0.0, 1.0, 2.057e-07, 0.0, 1.0, 2.057e-07, 0.0, 1.0, 2.057e-07, 0.0, 1.0, 2.057e-07, 0.0, 1.0, 2.057e-07, 0.0, 1.0, 2.057e-07, 0.0, 1.0, 2.057e-07, 0.0, 1.0, 2.057e-07, 0.0, 1.0, -0.7071, 0.7071, 0.0, -0.866, 0.5, 0.0, -0.866, 0.5, 0.0, -0.7071, 0.7071, 0.0, 0.5, 0.866, 0.0, 0.2588, 0.9659, 0.0, 0.2588, 0.9659, 0.0, 0.5, 0.866, 0.0, 0.9659, 0.2588, 0.0, 0.866, 0.5, 0.0, 0.866, 0.5, 0.0, 0.9659, 0.2588, 0.0])] * 3)])

# ---- objects
ob_shape_9_indexedfaceset = bpy.data.objects.new('SHAPE_9_IndexedFaceSet', me_shape_9_indexedfaceset_002)

# ---- transforms, parenting, visibility, modifiers, constraints
ob_shape_9_indexedfaceset.location = (0.0, 0.0, 0.0)
ob_shape_9_indexedfaceset.scale = (2.54, 2.54, 2.54)
_m = ob_shape_9_indexedfaceset.modifiers.new('Bevel', 'BEVEL')
_m.width = 0.001
_m.width_pct = 0.001
_m.segments = 5

# ---- collection membership
col_collection.objects.link(ob_shape_9_indexedfaceset)

# ---- scene / render settings (as saved in the file)
scene.frame_start = 1; scene.frame_end = 250; scene.frame_set(1)
scene.render.engine = 'BLENDER_EEVEE_NEXT'
scene.cycles.sampling_pattern = 'TABULATED_SOBOL'
scene.cycles.use_light_tree = False
scene.eevee.ray_tracing_options.trace_max_roughness = 0.0
scene.view_settings.view_transform = 'Filmic'
bpy.context.view_layer.update()

# ---- added for rendering (the .blend has no active camera and no usable light): camera, sun
cam_auto = bpy.data.cameras.new('AutoCamera')
cam_auto.lens = 50.0
cam_auto.sensor_width = 36.0
cam_auto.clip_end = 1000.0
ob_auto_camera = bpy.data.objects.new('AutoCamera', cam_auto)
scene.collection.objects.link(ob_auto_camera)
ob_auto_camera.location = (5.29036, -6.34843, 4.63929)
ob_auto_camera.rotation_euler = (1.09748, -7.21219e-08, 0.694738)
scene.camera = ob_auto_camera
light_auto_sun = bpy.data.lights.new('AutoSun', 'SUN')
light_auto_sun.energy = 3.0
light_auto_sun.angle = 0.0523599
ob_auto_sun = bpy.data.objects.new('AutoSun', light_auto_sun)
scene.collection.objects.link(ob_auto_sun)
ob_auto_sun.rotation_euler = (0.872665, 0.174533, 0.523599)
bpy.context.view_layer.update()

